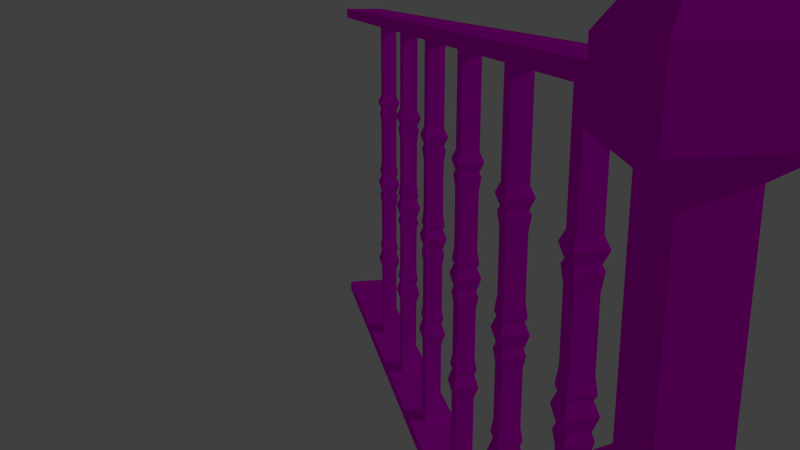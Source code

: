 # Source: tw-gel_nder_-1Strebe.blend  (saved by Blender 2.75.0; exported with 4.5.12 LTS)
import bpy
from mathutils import Matrix  # noqa: F401  (used for matrix-valued properties, if any)

bpy.ops.wm.read_factory_settings(use_empty=True)
scene = bpy.context.scene
scene.name = 'Scene'

# ---- collections
col_collection_1 = bpy.data.collections.new('Collection 1'); scene.collection.children.link(col_collection_1)

# ---- images (referenced by path relative to the original .blend; pixels are not part of the script)
import os
ASSET_DIR = os.environ.get("B2B_ASSET_DIR", "")  # directory of the original .blend (textures are referenced by path, not embedded)
HERE = os.path.dirname(os.path.abspath(__file__))  # packed textures are extracted next to this script under _unpacked/

def load_image(name, relpath, width, height, colorspace="sRGB"):
    """Load a texture the original file referenced (path relative to the .blend, or extracted next to this script)."""
    p = next((c for c in (os.path.join(HERE, relpath), os.path.join(ASSET_DIR, relpath)) if relpath and os.path.exists(c)), "")
    if p:
        img = bpy.data.images.load(p, check_existing=True)
        img.name = name
    else:  # same state as the original file: an image datablock whose file is absent (Cycles renders it pink)
        img = bpy.data.images.new(name, width, height)
        img.source = "FILE"
        img.filepath = "//" + (relpath or name)
    img.colorspace_settings.name = colorspace
    return img
img_woodfine0023_s_jpg = load_image('WoodFine0023_S.jpg', 'WoodFine0023_S.jpg', 1024, 1024, 'sRGB')
img_woodfine0023_s_normal_jpg = load_image('WoodFine0023_S_normal.jpg', 'WoodFine0023_S_normal.jpg', 1024, 1024, 'sRGB')

# ---- materials (node trees are filled in below, after node groups)
mat_material_001 = bpy.data.materials.new('Material.001')
mat_material_001.alpha_threshold = 0.0
mat_material_001.roughness = 0.5

# ---- material node trees
mat_material_001.use_nodes = True; mat_material_001.node_tree.nodes.clear()
_N = mat_material_001.node_tree.nodes; _L = mat_material_001.node_tree.links
n0 = _N.new('ShaderNodeTexImage'); n0.name = 'Image Texture'; n0.location = (-640, 673)
n0.width = 320
n0.image = img_woodfine0023_s_jpg
n1 = _N.new('ShaderNodeTexImage'); n1.name = 'Image Texture.001'; n1.location = (-908, 148)
n1.width = 320
n1.image = img_woodfine0023_s_normal_jpg
n2 = _N.new('ShaderNodeBump'); n2.name = 'Bump'; n2.location = (-200, 72)
n2.inputs[0].default_value = 0.5182
n2.inputs[1].default_value = 0.2
n2.inputs[2].default_value = 1.0
n3 = _N.new('ShaderNodeBsdfDiffuse'); n3.name = 'Diffuse BSDF'; n3.location = (10, 300)
n4 = _N.new('ShaderNodeOutputMaterial'); n4.name = 'Material Output'; n4.location = (300, 300)
n5 = _N.new('ShaderNodeRGBCurve'); n5.name = 'RGB Curves'; n5.location = (-531, 348)
n5.width = 296
_c = n5.mapping.curves[3]
while len(_c.points) > 2: _c.points.remove(_c.points[-1])
_c.points[0].location = (0.0, 0.0); _c.points[0].handle_type = 'AUTO'
_c.points[1].location = (0.23273, 0.44375); _c.points[1].handle_type = 'AUTO'
_p = _c.points.new(0.50182, 0.15625); _p.handle_type = 'AUTO'
_p = _c.points.new(0.75455, 0.50625); _p.handle_type = 'AUTO'
_p = _c.points.new(1.0, 0.8875); _p.handle_type = 'AUTO'
n5.mapping.update()
n6 = _N.new('ShaderNodeMixShader'); n6.name = 'Mix Shader'; n6.location = (142, 469)
n6.inputs[0].default_value = 1.0
n7 = _N.new('ShaderNodeBsdfAnisotropic'); n7.name = 'Glossy BSDF'; n7.location = (-81, 632)
n7.distribution = 'GGX'
n8 = _N.new('ShaderNodeMath'); n8.name = 'Math'; n8.location = (0, 0)
n8.operation = 'POWER'
_L.new(n0.outputs[0], n3.inputs[0])
_L.new(n1.outputs[0], n5.inputs[1])
_L.new(n5.outputs[0], n2.inputs[3])
_L.new(n5.outputs[0], n3.inputs[1])
_L.new(n2.outputs[0], n3.inputs[2])
_L.new(n6.outputs[0], n4.inputs[0])
_L.new(n3.outputs[0], n6.inputs[2])
_L.new(n7.outputs[0], n6.inputs[1])
_L.new(n0.outputs[0], n7.inputs[0])
_L.new(n5.outputs[0], n8.inputs[0])
_L.new(n8.outputs[0], n7.inputs[1])
n4.is_active_output = True

# ---- world
world_world = bpy.data.worlds.new('World'); scene.world = world_world
world_world.color = (0.05088, 0.05088, 0.05088)
world_world.use_sun_shadow = False
world_world.sun_shadow_jitter_overblur = 0.0
world_world.cycles.sampling_method = 'MANUAL'
world_world.cycles.sample_map_resolution = 256

# ---- cameras
cam_camera = bpy.data.cameras.new('Camera')
cam_camera.clip_end = 100.0
cam_camera.lens = 35.0
cam_camera.sensor_width = 32.0
cam_camera.sensor_height = 18.0
cam_camera.ortho_scale = 7.314
cam_camera.dof.focus_distance = 0.0

# ---- lights
light_lamp = bpy.data.lights.new('Lamp', 'POINT')
light_lamp.transmission_factor = 0.0
light_lamp.cutoff_distance = 30.0
light_lamp.energy = 100.0
light_lamp.shadow_buffer_clip_start = 1.001
light_lamp.shadow_soft_size = 0.1
light_lamp.shadow_maximum_resolution = 0.006
light_lamp.use_absolute_resolution = True
light_lamp.cycles.use_multiple_importance_sampling = False

# ---- meshes
me_cube = bpy.data.meshes.new('Cube')
me_cube.from_pydata([(1.0, 1.0, -1.0), (1.0, -1.0, -1.0), (-1.0, -1.0, -1.0), (-1.0, 1.0, -1.0), (1.0, 1.0, 1.0), (1.0, -1.0, 1.0), (-1.0, -1.0, 1.0), (-1.0, 1.0, 1.0), (0.5356, 0.5356, 0.7614), (0.5356, -0.5356, 0.7614), (-0.5356, -0.5356, 0.7614), (-0.5356, 0.5356, 0.7614), (0.5356, 0.5356, -0.08261), (0.5356, -0.5356, -0.08261), (-0.5356, -0.5356, -0.08261), (-0.5356, 0.5356, -0.08261), (1.0, 1.0, -0.1683), (1.0, -1.0, -0.1683), (-1.0, -1.0, -0.1683), (-1.0, 1.0, -0.1683), (1.0, 1.0, 0.8247), (1.0, -1.0, 0.8247), (-1.0, -1.0, 0.8247), (-1.0, 1.0, 0.8247), (0.5356, 0.5356, 0.1173), (0.5356, -0.5356, 0.1173), (-0.5356, -0.5356, 0.1173), (-0.5356, 0.5356, 0.1173), (0.5356, 0.5356, 0.2092), (0.5356, -0.5356, 0.2092), (-0.5356, -0.5356, 0.2092), (-0.5356, 0.5356, 0.2092), (0.7136, 0.7136, 0.1428), (0.7136, 0.7136, 0.1836), (0.7136, -0.7136, 0.1428), (0.7136, -0.7136, 0.1836), (-0.7136, -0.7136, 0.1428), (-0.7136, -0.7136, 0.1836), (-0.7136, 0.7136, 0.1428), (-0.7136, 0.7136, 0.1836), (-0.6557, 0.9659, -0.7911), (-0.6557, 0.9659, -0.7416), (-0.6557, 25.7, -0.7911), (-0.6557, 25.7, -0.7416), (0.6557, 0.9659, -0.7911), (0.6557, 0.9659, -0.7416), (0.6557, 25.7, -0.7911), (0.6557, 25.7, -0.7416), (-0.645, 0.9659, 0.8872), (-0.645, 0.9659, 0.9367), (-0.645, 25.7, 0.8872), (-0.645, 25.7, 0.9367), (0.645, 0.9659, 0.8872), (0.645, 0.9659, 0.9367), (0.645, 25.7, 0.8872), (0.645, 25.7, 0.9367), (-0.2221, 2.861, 0.9152), (-0.2221, 2.861, -0.7562), (-0.2221, 3.305, 0.9152), (-0.2221, 3.305, -0.7562), (0.2221, 2.861, 0.9152), (0.2221, 2.861, -0.7562), (0.2221, 3.305, 0.9152), (0.2221, 3.305, -0.7562), (-0.3116, 2.771, 0.4974), (-0.3116, 2.771, 0.07951), (-0.3116, 2.771, -0.3384), (-0.3116, 3.395, -0.3384), (-0.3116, 3.395, 0.07951), (-0.3116, 3.395, 0.4974), (0.3116, 3.395, -0.3384), (0.3116, 3.395, 0.07951), (0.3116, 3.395, 0.4974), (0.3116, 2.771, -0.3384), (0.3116, 2.771, 0.07951), (0.3116, 2.771, 0.4974), (-0.2221, 2.861, 0.03199), (-0.2221, 2.861, -0.2908), (-0.2221, 3.305, -0.2908), (-0.2221, 3.305, 0.03199), (0.2221, 3.305, -0.2908), (0.2221, 3.305, 0.03199), (0.2221, 2.861, -0.2908), (0.2221, 2.861, 0.03199), (-0.2221, 2.861, 0.4588), (-0.2221, 2.861, 0.118), (-0.2221, 3.305, 0.118), (-0.2221, 3.305, 0.4588), (0.2221, 3.305, 0.118), (0.2221, 3.305, 0.4588), (0.2221, 2.861, 0.118), (0.2221, 2.861, 0.4588), (-0.2221, 3.305, 0.5312), (0.2221, 3.305, 0.5312), (0.2221, 2.861, 0.5312), (-0.2221, 2.861, 0.5312), (-0.2221, 2.861, -0.3841), (-0.2221, 3.305, -0.3841), (0.2221, 3.305, -0.3841), (0.2221, 2.861, -0.3841), (-0.2661, 2.817, 0.4453), (-0.2661, 2.817, 0.1316), (-0.2661, 3.349, 0.1316), (-0.2661, 3.349, 0.4453), (0.2661, 3.349, 0.1316), (0.2661, 3.349, 0.4453), (0.2661, 2.817, 0.1316), (0.2661, 2.817, 0.4453), (-0.2221, 2.861, 0.3926), (-0.2221, 2.861, 0.1843), (-0.2221, 3.305, 0.1843), (-0.2221, 3.305, 0.3926), (0.2221, 3.305, 0.1843), (0.2221, 3.305, 0.3926), (0.2221, 2.861, 0.1843), (0.2221, 2.861, 0.3926), (-0.2661, 2.817, 0.01106), (-0.2661, 2.817, -0.2699), (-0.2661, 3.349, -0.2699), (-0.2661, 3.349, 0.01106), (0.2661, 3.349, -0.2699), (0.2661, 3.349, 0.01106), (0.2661, 2.817, -0.2699), (0.2661, 2.817, 0.01106), (-0.2221, 2.861, -0.03008), (-0.2221, 2.861, -0.2288), (-0.2221, 3.305, -0.2288), (-0.2221, 3.305, -0.03008), (0.2221, 3.305, -0.2288), (0.2221, 3.305, -0.03008), (0.2221, 2.861, -0.2288), (0.2221, 2.861, -0.03008), (-0.2221, 6.271, 0.9152), (-0.2221, 6.271, -0.7562), (-0.2221, 6.715, 0.9152), (-0.2221, 6.715, -0.7562), (0.2221, 6.271, 0.9152), (0.2221, 6.271, -0.7562), (0.2221, 6.715, 0.9152), (0.2221, 6.715, -0.7562), (-0.3116, 6.181, 0.4974), (-0.3116, 6.181, 0.07951), (-0.3116, 6.181, -0.3384), (-0.3116, 6.804, -0.3384), (-0.3116, 6.804, 0.07951), (-0.3116, 6.804, 0.4974), (0.3116, 6.804, -0.3384), (0.3116, 6.804, 0.07951), (0.3116, 6.804, 0.4974), (0.3116, 6.181, -0.3384), (0.3116, 6.181, 0.07951), (0.3116, 6.181, 0.4974), (-0.2221, 6.271, 0.03199), (-0.2221, 6.271, -0.2908), (-0.2221, 6.715, -0.2908), (-0.2221, 6.715, 0.03199), (0.2221, 6.715, -0.2908), (0.2221, 6.715, 0.03199), (0.2221, 6.271, -0.2908), (0.2221, 6.271, 0.03199), (-0.2221, 6.271, 0.4588), (-0.2221, 6.271, 0.118), (-0.2221, 6.715, 0.118), (-0.2221, 6.715, 0.4588), (0.2221, 6.715, 0.118), (0.2221, 6.715, 0.4588), (0.2221, 6.271, 0.118), (0.2221, 6.271, 0.4588), (-0.2221, 6.715, 0.5312), (0.2221, 6.715, 0.5312), (0.2221, 6.271, 0.5312), (-0.2221, 6.271, 0.5312), (-0.2221, 6.271, -0.3841), (-0.2221, 6.715, -0.3841), (0.2221, 6.715, -0.3841), (0.2221, 6.271, -0.3841), (-0.2661, 6.227, 0.4453), (-0.2661, 6.227, 0.1316), (-0.2661, 6.759, 0.1316), (-0.2661, 6.759, 0.4453), (0.2661, 6.759, 0.1316), (0.2661, 6.759, 0.4453), (0.2661, 6.227, 0.1316), (0.2661, 6.227, 0.4453), (-0.2221, 6.271, 0.3926), (-0.2221, 6.271, 0.1843), (-0.2221, 6.715, 0.1843), (-0.2221, 6.715, 0.3926), (0.2221, 6.715, 0.1843), (0.2221, 6.715, 0.3926), (0.2221, 6.271, 0.1843), (0.2221, 6.271, 0.3926), (-0.2661, 6.227, 0.01106), (-0.2661, 6.227, -0.2699), (-0.2661, 6.759, -0.2699), (-0.2661, 6.759, 0.01106), (0.2661, 6.759, -0.2699), (0.2661, 6.759, 0.01106), (0.2661, 6.227, -0.2699), (0.2661, 6.227, 0.01106), (-0.2221, 6.271, -0.03008), (-0.2221, 6.271, -0.2288), (-0.2221, 6.715, -0.2288), (-0.2221, 6.715, -0.03008), (0.2221, 6.715, -0.2288), (0.2221, 6.715, -0.03008), (0.2221, 6.271, -0.2288), (0.2221, 6.271, -0.03008), (-0.2221, 9.731, 0.9152), (-0.2221, 9.731, -0.7562), (-0.2221, 10.18, 0.9152), (-0.2221, 10.18, -0.7562), (0.2221, 9.731, 0.9152), (0.2221, 9.731, -0.7562), (0.2221, 10.18, 0.9152), (0.2221, 10.18, -0.7562), (-0.3116, 9.642, 0.4974), (-0.3116, 9.642, 0.07951), (-0.3116, 9.642, -0.3384), (-0.3116, 10.26, -0.3384), (-0.3116, 10.26, 0.07951), (-0.3116, 10.26, 0.4974), (0.3116, 10.26, -0.3384), (0.3116, 10.26, 0.07951), (0.3116, 10.26, 0.4974), (0.3116, 9.642, -0.3384), (0.3116, 9.642, 0.07951), (0.3116, 9.642, 0.4974), (-0.2221, 9.731, 0.03199), (-0.2221, 9.731, -0.2908), (-0.2221, 10.18, -0.2908), (-0.2221, 10.18, 0.03199), (0.2221, 10.18, -0.2908), (0.2221, 10.18, 0.03199), (0.2221, 9.731, -0.2908), (0.2221, 9.731, 0.03199), (-0.2221, 9.731, 0.4588), (-0.2221, 9.731, 0.118), (-0.2221, 10.18, 0.118), (-0.2221, 10.18, 0.4588), (0.2221, 10.18, 0.118), (0.2221, 10.18, 0.4588), (0.2221, 9.731, 0.118), (0.2221, 9.731, 0.4588), (-0.2221, 10.18, 0.5312), (0.2221, 10.18, 0.5312), (0.2221, 9.731, 0.5312), (-0.2221, 9.731, 0.5312), (-0.2221, 9.731, -0.3841), (-0.2221, 10.18, -0.3841), (0.2221, 10.18, -0.3841), (0.2221, 9.731, -0.3841), (-0.2661, 9.687, 0.4453), (-0.2661, 9.687, 0.1316), (-0.2661, 10.22, 0.1316), (-0.2661, 10.22, 0.4453), (0.2661, 10.22, 0.1316), (0.2661, 10.22, 0.4453), (0.2661, 9.687, 0.1316), (0.2661, 9.687, 0.4453), (-0.2221, 9.731, 0.3926), (-0.2221, 9.731, 0.1843), (-0.2221, 10.18, 0.1843), (-0.2221, 10.18, 0.3926), (0.2221, 10.18, 0.1843), (0.2221, 10.18, 0.3926), (0.2221, 9.731, 0.1843), (0.2221, 9.731, 0.3926), (-0.2661, 9.687, 0.01106), (-0.2661, 9.687, -0.2699), (-0.2661, 10.22, -0.2699), (-0.2661, 10.22, 0.01106), (0.2661, 10.22, -0.2699), (0.2661, 10.22, 0.01106), (0.2661, 9.687, -0.2699), (0.2661, 9.687, 0.01106), (-0.2221, 9.731, -0.03008), (-0.2221, 9.731, -0.2288), (-0.2221, 10.18, -0.2288), (-0.2221, 10.18, -0.03008), (0.2221, 10.18, -0.2288), (0.2221, 10.18, -0.03008), (0.2221, 9.731, -0.2288), (0.2221, 9.731, -0.03008), (0.2221, 13.58, -0.7562), (0.2221, 13.58, 0.9152), (0.2221, 13.13, -0.7562), (0.2221, 13.13, 0.9152), (-0.2221, 13.58, -0.7562), (-0.2221, 13.58, 0.9152), (-0.2221, 13.13, -0.7562), (-0.2221, 13.13, 0.9152), (-0.3116, 13.04, 0.4974), (-0.3116, 13.04, 0.07951), (-0.3116, 13.04, -0.3384), (-0.3116, 13.66, -0.3384), (-0.3116, 13.66, 0.07951), (-0.3116, 13.66, 0.4974), (0.3116, 13.66, -0.3384), (0.3116, 13.66, 0.07951), (0.3116, 13.66, 0.4974), (0.3116, 13.04, -0.3384), (0.3116, 13.04, 0.07951), (0.3116, 13.04, 0.4974), (-0.2221, 13.13, 0.03199), (-0.2221, 13.13, -0.2908), (-0.2221, 13.58, -0.2908), (-0.2221, 13.58, 0.03199), (0.2221, 13.58, -0.2908), (0.2221, 13.58, 0.03199), (0.2221, 13.13, -0.2908), (0.2221, 13.13, 0.03199), (-0.2221, 13.13, 0.4588), (-0.2221, 13.13, 0.118), (-0.2221, 13.58, 0.118), (-0.2221, 13.58, 0.4588), (0.2221, 13.58, 0.118), (0.2221, 13.58, 0.4588), (0.2221, 13.13, 0.118), (0.2221, 13.13, 0.4588), (-0.2221, 13.58, 0.5312), (0.2221, 13.58, 0.5312), (0.2221, 13.13, 0.5312), (-0.2221, 13.13, 0.5312), (-0.2221, 13.13, -0.3841), (-0.2221, 13.58, -0.3841), (0.2221, 13.58, -0.3841), (0.2221, 13.13, -0.3841), (-0.2661, 13.09, 0.4453), (-0.2661, 13.09, 0.1316), (-0.2661, 13.62, 0.1316), (-0.2661, 13.62, 0.4453), (0.2661, 13.62, 0.1316), (0.2661, 13.62, 0.4453), (0.2661, 13.09, 0.1316), (0.2661, 13.09, 0.4453), (-0.2221, 13.13, 0.3926), (-0.2221, 13.13, 0.1843), (-0.2221, 13.58, 0.1843), (-0.2221, 13.58, 0.3926), (0.2221, 13.58, 0.1843), (0.2221, 13.58, 0.3926), (0.2221, 13.13, 0.1843), (0.2221, 13.13, 0.3926), (-0.2661, 13.09, 0.01106), (-0.2661, 13.09, -0.2699), (-0.2661, 13.62, -0.2699), (-0.2661, 13.62, 0.01106), (0.2661, 13.62, -0.2699), (0.2661, 13.62, 0.01106), (0.2661, 13.09, -0.2699), (0.2661, 13.09, 0.01106), (-0.2221, 13.13, -0.03008), (-0.2221, 13.13, -0.2288), (-0.2221, 13.58, -0.2288), (-0.2221, 13.58, -0.03008), (0.2221, 13.58, -0.2288), (0.2221, 13.58, -0.03008), (0.2221, 13.13, -0.2288), (0.2221, 13.13, -0.03008), (0.2221, 16.98, -0.7562), (0.2221, 16.98, 0.9152), (0.2221, 16.53, -0.7562), (0.2221, 16.53, 0.9152), (-0.2221, 16.98, -0.7562), (-0.2221, 16.98, 0.9152), (-0.2221, 16.53, -0.7562), (-0.2221, 16.53, 0.9152), (-0.3116, 16.44, 0.4974), (-0.3116, 16.44, 0.07951), (-0.3116, 16.44, -0.3384), (-0.3116, 17.06, -0.3384), (-0.3116, 17.06, 0.07951), (-0.3116, 17.06, 0.4974), (0.3116, 17.06, -0.3384), (0.3116, 17.06, 0.07951), (0.3116, 17.06, 0.4974), (0.3116, 16.44, -0.3384), (0.3116, 16.44, 0.07951), (0.3116, 16.44, 0.4974), (-0.2221, 16.53, 0.03199), (-0.2221, 16.53, -0.2908), (-0.2221, 16.98, -0.2908), (-0.2221, 16.98, 0.03199), (0.2221, 16.98, -0.2908), (0.2221, 16.98, 0.03199), (0.2221, 16.53, -0.2908), (0.2221, 16.53, 0.03199), (-0.2221, 16.53, 0.4588), (-0.2221, 16.53, 0.118), (-0.2221, 16.98, 0.118), (-0.2221, 16.98, 0.4588), (0.2221, 16.98, 0.118), (0.2221, 16.98, 0.4588), (0.2221, 16.53, 0.118), (0.2221, 16.53, 0.4588), (-0.2221, 16.98, 0.5312), (0.2221, 16.98, 0.5312), (0.2221, 16.53, 0.5312), (-0.2221, 16.53, 0.5312), (-0.2221, 16.53, -0.3841), (-0.2221, 16.98, -0.3841), (0.2221, 16.98, -0.3841), (0.2221, 16.53, -0.3841), (-0.2661, 16.49, 0.4453), (-0.2661, 16.49, 0.1316), (-0.2661, 17.02, 0.1316), (-0.2661, 17.02, 0.4453), (0.2661, 17.02, 0.1316), (0.2661, 17.02, 0.4453), (0.2661, 16.49, 0.1316), (0.2661, 16.49, 0.4453), (-0.2221, 16.53, 0.3926), (-0.2221, 16.53, 0.1843), (-0.2221, 16.98, 0.1843), (-0.2221, 16.98, 0.3926), (0.2221, 16.98, 0.1843), (0.2221, 16.98, 0.3926), (0.2221, 16.53, 0.1843), (0.2221, 16.53, 0.3926), (-0.2661, 16.49, 0.01106), (-0.2661, 16.49, -0.2699), (-0.2661, 17.02, -0.2699), (-0.2661, 17.02, 0.01106), (0.2661, 17.02, -0.2699), (0.2661, 17.02, 0.01106), (0.2661, 16.49, -0.2699), (0.2661, 16.49, 0.01106), (-0.2221, 16.53, -0.03008), (-0.2221, 16.53, -0.2288), (-0.2221, 16.98, -0.2288), (-0.2221, 16.98, -0.03008), (0.2221, 16.98, -0.2288), (0.2221, 16.98, -0.03008), (0.2221, 16.53, -0.2288), (0.2221, 16.53, -0.03008), (0.2221, 20.37, -0.7562), (0.2221, 20.37, 0.9152), (0.2221, 19.93, -0.7562), (0.2221, 19.93, 0.9152), (-0.2221, 20.37, -0.7562), (-0.2221, 20.37, 0.9152), (-0.2221, 19.93, -0.7562), (-0.2221, 19.93, 0.9152), (-0.3116, 19.84, 0.4974), (-0.3116, 19.84, 0.07951), (-0.3116, 19.84, -0.3384), (-0.3116, 20.46, -0.3384), (-0.3116, 20.46, 0.07951), (-0.3116, 20.46, 0.4974), (0.3116, 20.46, -0.3384), (0.3116, 20.46, 0.07951), (0.3116, 20.46, 0.4974), (0.3116, 19.84, -0.3384), (0.3116, 19.84, 0.07951), (0.3116, 19.84, 0.4974), (-0.2221, 19.93, 0.03199), (-0.2221, 19.93, -0.2908), (-0.2221, 20.37, -0.2908), (-0.2221, 20.37, 0.03199), (0.2221, 20.37, -0.2908), (0.2221, 20.37, 0.03199), (0.2221, 19.93, -0.2908), (0.2221, 19.93, 0.03199), (-0.2221, 19.93, 0.4588), (-0.2221, 19.93, 0.118), (-0.2221, 20.37, 0.118), (-0.2221, 20.37, 0.4588), (0.2221, 20.37, 0.118), (0.2221, 20.37, 0.4588), (0.2221, 19.93, 0.118), (0.2221, 19.93, 0.4588), (-0.2221, 20.37, 0.5312), (0.2221, 20.37, 0.5312), (0.2221, 19.93, 0.5312), (-0.2221, 19.93, 0.5312), (-0.2221, 19.93, -0.3841), (-0.2221, 20.37, -0.3841), (0.2221, 20.37, -0.3841), (0.2221, 19.93, -0.3841), (-0.2661, 19.88, 0.4453), (-0.2661, 19.88, 0.1316), (-0.2661, 20.41, 0.1316), (-0.2661, 20.41, 0.4453), (0.2661, 20.41, 0.1316), (0.2661, 20.41, 0.4453), (0.2661, 19.88, 0.1316), (0.2661, 19.88, 0.4453), (-0.2221, 19.93, 0.3926), (-0.2221, 19.93, 0.1843), (-0.2221, 20.37, 0.1843), (-0.2221, 20.37, 0.3926), (0.2221, 20.37, 0.1843), (0.2221, 20.37, 0.3926), (0.2221, 19.93, 0.1843), (0.2221, 19.93, 0.3926), (-0.2661, 19.88, 0.01106), (-0.2661, 19.88, -0.2699), (-0.2661, 20.41, -0.2699), (-0.2661, 20.41, 0.01106), (0.2661, 20.41, -0.2699), (0.2661, 20.41, 0.01106), (0.2661, 19.88, -0.2699), (0.2661, 19.88, 0.01106), (-0.2221, 19.93, -0.03008), (-0.2221, 19.93, -0.2288), (-0.2221, 20.37, -0.2288), (-0.2221, 20.37, -0.03008), (0.2221, 20.37, -0.2288), (0.2221, 20.37, -0.03008), (0.2221, 19.93, -0.2288), (0.2221, 19.93, -0.03008), (0.6911, 0.6911, 1.073), (0.6911, -0.6911, 1.073), (-0.6911, 0.6911, 1.073), (-0.6911, -0.6911, 1.073)], [], [(0, 1, 2, 3), (6, 5, 513, 515), (20, 4, 5, 21), (21, 5, 6, 22), (22, 6, 7, 23), (16, 0, 3, 19), (20, 8, 11, 23), (30, 10, 11, 31), (29, 9, 10, 30), (28, 8, 9, 29), (16, 12, 13, 17), (17, 13, 14, 18), (18, 14, 15, 19), (24, 12, 15, 27), (2, 18, 19, 3), (1, 17, 18, 2), (0, 16, 17, 1), (12, 16, 19, 15), (4, 20, 23, 7), (10, 22, 23, 11), (9, 21, 22, 10), (8, 20, 21, 9), (32, 24, 27, 38), (12, 24, 25, 13), (13, 25, 26, 14), (14, 26, 27, 15), (8, 28, 31, 11), (33, 28, 29, 35), (35, 29, 30, 37), (37, 30, 31, 39), (26, 36, 38, 27), (36, 37, 39, 38), (25, 34, 36, 26), (34, 35, 37, 36), (24, 32, 34, 25), (32, 33, 35, 34), (28, 33, 39, 31), (33, 32, 38, 39), (41, 43, 42, 40), (43, 47, 46, 42), (47, 45, 44, 46), (45, 41, 40, 44), (40, 42, 46, 44), (45, 47, 43, 41), (49, 51, 50, 48), (51, 55, 54, 50), (55, 53, 52, 54), (53, 49, 48, 52), (48, 50, 54, 52), (53, 55, 51, 49), (95, 92, 58, 56), (92, 93, 62, 58), (93, 94, 60, 62), (94, 95, 56, 60), (56, 58, 62, 60), (61, 63, 59, 57), (99, 96, 66, 73), (83, 76, 65, 74), (91, 84, 64, 75), (98, 99, 73, 70), (81, 83, 74, 71), (89, 91, 75, 72), (97, 98, 70, 67), (79, 81, 71, 68), (87, 89, 72, 69), (96, 97, 67, 66), (76, 79, 68, 65), (84, 87, 69, 64), (66, 67, 78, 77), (116, 119, 79, 76), (67, 70, 80, 78), (119, 121, 81, 79), (70, 73, 82, 80), (121, 123, 83, 81), (73, 66, 77, 82), (123, 116, 76, 83), (65, 68, 86, 85), (100, 103, 87, 84), (68, 71, 88, 86), (103, 105, 89, 87), (71, 74, 90, 88), (105, 107, 91, 89), (74, 65, 85, 90), (107, 100, 84, 91), (75, 64, 95, 94), (72, 75, 94, 93), (69, 72, 93, 92), (64, 69, 92, 95), (57, 59, 97, 96), (59, 63, 98, 97), (63, 61, 99, 98), (61, 57, 96, 99), (90, 85, 101, 106), (115, 108, 100, 107), (88, 90, 106, 104), (113, 115, 107, 105), (86, 88, 104, 102), (111, 113, 105, 103), (85, 86, 102, 101), (108, 111, 103, 100), (101, 102, 110, 109), (109, 110, 111, 108), (102, 104, 112, 110), (110, 112, 113, 111), (104, 106, 114, 112), (112, 114, 115, 113), (106, 101, 109, 114), (114, 109, 108, 115), (82, 77, 117, 122), (131, 124, 116, 123), (80, 82, 122, 120), (129, 131, 123, 121), (78, 80, 120, 118), (127, 129, 121, 119), (77, 78, 118, 117), (124, 127, 119, 116), (117, 118, 126, 125), (125, 126, 127, 124), (118, 120, 128, 126), (126, 128, 129, 127), (120, 122, 130, 128), (128, 130, 131, 129), (122, 117, 125, 130), (130, 125, 124, 131), (171, 168, 134, 132), (168, 169, 138, 134), (169, 170, 136, 138), (170, 171, 132, 136), (132, 134, 138, 136), (137, 139, 135, 133), (175, 172, 142, 149), (159, 152, 141, 150), (167, 160, 140, 151), (174, 175, 149, 146), (157, 159, 150, 147), (165, 167, 151, 148), (173, 174, 146, 143), (155, 157, 147, 144), (163, 165, 148, 145), (172, 173, 143, 142), (152, 155, 144, 141), (160, 163, 145, 140), (142, 143, 154, 153), (192, 195, 155, 152), (143, 146, 156, 154), (195, 197, 157, 155), (146, 149, 158, 156), (197, 199, 159, 157), (149, 142, 153, 158), (199, 192, 152, 159), (141, 144, 162, 161), (176, 179, 163, 160), (144, 147, 164, 162), (179, 181, 165, 163), (147, 150, 166, 164), (181, 183, 167, 165), (150, 141, 161, 166), (183, 176, 160, 167), (151, 140, 171, 170), (148, 151, 170, 169), (145, 148, 169, 168), (140, 145, 168, 171), (133, 135, 173, 172), (135, 139, 174, 173), (139, 137, 175, 174), (137, 133, 172, 175), (166, 161, 177, 182), (191, 184, 176, 183), (164, 166, 182, 180), (189, 191, 183, 181), (162, 164, 180, 178), (187, 189, 181, 179), (161, 162, 178, 177), (184, 187, 179, 176), (177, 178, 186, 185), (185, 186, 187, 184), (178, 180, 188, 186), (186, 188, 189, 187), (180, 182, 190, 188), (188, 190, 191, 189), (182, 177, 185, 190), (190, 185, 184, 191), (158, 153, 193, 198), (207, 200, 192, 199), (156, 158, 198, 196), (205, 207, 199, 197), (154, 156, 196, 194), (203, 205, 197, 195), (153, 154, 194, 193), (200, 203, 195, 192), (193, 194, 202, 201), (201, 202, 203, 200), (194, 196, 204, 202), (202, 204, 205, 203), (196, 198, 206, 204), (204, 206, 207, 205), (198, 193, 201, 206), (206, 201, 200, 207), (247, 244, 210, 208), (244, 245, 214, 210), (245, 246, 212, 214), (246, 247, 208, 212), (208, 210, 214, 212), (213, 215, 211, 209), (251, 248, 218, 225), (235, 228, 217, 226), (243, 236, 216, 227), (250, 251, 225, 222), (233, 235, 226, 223), (241, 243, 227, 224), (249, 250, 222, 219), (231, 233, 223, 220), (239, 241, 224, 221), (248, 249, 219, 218), (228, 231, 220, 217), (236, 239, 221, 216), (218, 219, 230, 229), (268, 271, 231, 228), (219, 222, 232, 230), (271, 273, 233, 231), (222, 225, 234, 232), (273, 275, 235, 233), (225, 218, 229, 234), (275, 268, 228, 235), (217, 220, 238, 237), (252, 255, 239, 236), (220, 223, 240, 238), (255, 257, 241, 239), (223, 226, 242, 240), (257, 259, 243, 241), (226, 217, 237, 242), (259, 252, 236, 243), (227, 216, 247, 246), (224, 227, 246, 245), (221, 224, 245, 244), (216, 221, 244, 247), (209, 211, 249, 248), (211, 215, 250, 249), (215, 213, 251, 250), (213, 209, 248, 251), (242, 237, 253, 258), (267, 260, 252, 259), (240, 242, 258, 256), (265, 267, 259, 257), (238, 240, 256, 254), (263, 265, 257, 255), (237, 238, 254, 253), (260, 263, 255, 252), (253, 254, 262, 261), (261, 262, 263, 260), (254, 256, 264, 262), (262, 264, 265, 263), (256, 258, 266, 264), (264, 266, 267, 265), (258, 253, 261, 266), (266, 261, 260, 267), (234, 229, 269, 274), (283, 276, 268, 275), (232, 234, 274, 272), (281, 283, 275, 273), (230, 232, 272, 270), (279, 281, 273, 271), (229, 230, 270, 269), (276, 279, 271, 268), (269, 270, 278, 277), (277, 278, 279, 276), (270, 272, 280, 278), (278, 280, 281, 279), (272, 274, 282, 280), (280, 282, 283, 281), (274, 269, 277, 282), (282, 277, 276, 283), (291, 289, 285, 287), (320, 321, 285, 289), (323, 320, 289, 291), (286, 284, 288, 290), (322, 323, 291, 287), (321, 322, 287, 285), (327, 324, 294, 301), (311, 304, 293, 302), (319, 312, 292, 303), (326, 327, 301, 298), (309, 311, 302, 299), (317, 319, 303, 300), (325, 326, 298, 295), (307, 309, 299, 296), (315, 317, 300, 297), (324, 325, 295, 294), (304, 307, 296, 293), (312, 315, 297, 292), (294, 295, 306, 305), (344, 347, 307, 304), (295, 298, 308, 306), (347, 349, 309, 307), (298, 301, 310, 308), (349, 351, 311, 309), (301, 294, 305, 310), (351, 344, 304, 311), (293, 296, 314, 313), (328, 331, 315, 312), (296, 299, 316, 314), (331, 333, 317, 315), (299, 302, 318, 316), (333, 335, 319, 317), (302, 293, 313, 318), (335, 328, 312, 319), (303, 292, 323, 322), (300, 303, 322, 321), (297, 300, 321, 320), (292, 297, 320, 323), (290, 288, 325, 324), (288, 284, 326, 325), (284, 286, 327, 326), (286, 290, 324, 327), (318, 313, 329, 334), (343, 336, 328, 335), (316, 318, 334, 332), (341, 343, 335, 333), (314, 316, 332, 330), (339, 341, 333, 331), (313, 314, 330, 329), (336, 339, 331, 328), (329, 330, 338, 337), (337, 338, 339, 336), (330, 332, 340, 338), (338, 340, 341, 339), (332, 334, 342, 340), (340, 342, 343, 341), (334, 329, 337, 342), (342, 337, 336, 343), (310, 305, 345, 350), (359, 352, 344, 351), (308, 310, 350, 348), (357, 359, 351, 349), (306, 308, 348, 346), (355, 357, 349, 347), (305, 306, 346, 345), (352, 355, 347, 344), (345, 346, 354, 353), (353, 354, 355, 352), (346, 348, 356, 354), (354, 356, 357, 355), (348, 350, 358, 356), (356, 358, 359, 357), (350, 345, 353, 358), (358, 353, 352, 359), (367, 365, 361, 363), (396, 397, 361, 365), (399, 396, 365, 367), (362, 360, 364, 366), (398, 399, 367, 363), (397, 398, 363, 361), (403, 400, 370, 377), (387, 380, 369, 378), (395, 388, 368, 379), (402, 403, 377, 374), (385, 387, 378, 375), (393, 395, 379, 376), (401, 402, 374, 371), (383, 385, 375, 372), (391, 393, 376, 373), (400, 401, 371, 370), (380, 383, 372, 369), (388, 391, 373, 368), (370, 371, 382, 381), (420, 423, 383, 380), (371, 374, 384, 382), (423, 425, 385, 383), (374, 377, 386, 384), (425, 427, 387, 385), (377, 370, 381, 386), (427, 420, 380, 387), (369, 372, 390, 389), (404, 407, 391, 388), (372, 375, 392, 390), (407, 409, 393, 391), (375, 378, 394, 392), (409, 411, 395, 393), (378, 369, 389, 394), (411, 404, 388, 395), (379, 368, 399, 398), (376, 379, 398, 397), (373, 376, 397, 396), (368, 373, 396, 399), (366, 364, 401, 400), (364, 360, 402, 401), (360, 362, 403, 402), (362, 366, 400, 403), (394, 389, 405, 410), (419, 412, 404, 411), (392, 394, 410, 408), (417, 419, 411, 409), (390, 392, 408, 406), (415, 417, 409, 407), (389, 390, 406, 405), (412, 415, 407, 404), (405, 406, 414, 413), (413, 414, 415, 412), (406, 408, 416, 414), (414, 416, 417, 415), (408, 410, 418, 416), (416, 418, 419, 417), (410, 405, 413, 418), (418, 413, 412, 419), (386, 381, 421, 426), (435, 428, 420, 427), (384, 386, 426, 424), (433, 435, 427, 425), (382, 384, 424, 422), (431, 433, 425, 423), (381, 382, 422, 421), (428, 431, 423, 420), (421, 422, 430, 429), (429, 430, 431, 428), (422, 424, 432, 430), (430, 432, 433, 431), (424, 426, 434, 432), (432, 434, 435, 433), (426, 421, 429, 434), (434, 429, 428, 435), (443, 441, 437, 439), (472, 473, 437, 441), (475, 472, 441, 443), (438, 436, 440, 442), (474, 475, 443, 439), (473, 474, 439, 437), (479, 476, 446, 453), (463, 456, 445, 454), (471, 464, 444, 455), (478, 479, 453, 450), (461, 463, 454, 451), (469, 471, 455, 452), (477, 478, 450, 447), (459, 461, 451, 448), (467, 469, 452, 449), (476, 477, 447, 446), (456, 459, 448, 445), (464, 467, 449, 444), (446, 447, 458, 457), (496, 499, 459, 456), (447, 450, 460, 458), (499, 501, 461, 459), (450, 453, 462, 460), (501, 503, 463, 461), (453, 446, 457, 462), (503, 496, 456, 463), (445, 448, 466, 465), (480, 483, 467, 464), (448, 451, 468, 466), (483, 485, 469, 467), (451, 454, 470, 468), (485, 487, 471, 469), (454, 445, 465, 470), (487, 480, 464, 471), (455, 444, 475, 474), (452, 455, 474, 473), (449, 452, 473, 472), (444, 449, 472, 475), (442, 440, 477, 476), (440, 436, 478, 477), (436, 438, 479, 478), (438, 442, 476, 479), (470, 465, 481, 486), (495, 488, 480, 487), (468, 470, 486, 484), (493, 495, 487, 485), (466, 468, 484, 482), (491, 493, 485, 483), (465, 466, 482, 481), (488, 491, 483, 480), (481, 482, 490, 489), (489, 490, 491, 488), (482, 484, 492, 490), (490, 492, 493, 491), (484, 486, 494, 492), (492, 494, 495, 493), (486, 481, 489, 494), (494, 489, 488, 495), (462, 457, 497, 502), (511, 504, 496, 503), (460, 462, 502, 500), (509, 511, 503, 501), (458, 460, 500, 498), (507, 509, 501, 499), (457, 458, 498, 497), (504, 507, 499, 496), (497, 498, 506, 505), (505, 506, 507, 504), (498, 500, 508, 506), (506, 508, 509, 507), (500, 502, 510, 508), (508, 510, 511, 509), (502, 497, 505, 510), (510, 505, 504, 511), (512, 514, 515, 513), (5, 4, 512, 513), (7, 6, 515, 514), (4, 7, 514, 512)])
_uv = me_cube.uv_layers.new(name='UVMap')
_uv.uv.foreach_set('vector', [0.3635, 0.2764, 0.4307, 0.2764, 0.4307, 0.3788, 0.3635, 0.3788, 0.432, 0.2764, 0.432, 0.5834, 0.2291, 0.536, 0.2291, 0.3239, 0.2798, 0.5834, 0.2291, 0.5834, 0.2291, 0.2764, 0.2798, 0.2764, 0.432, 0.5834, 0.3813, 0.5834, 0.3813, 0.2764, 0.432, 0.2764, 0.3306, 0.5834, 0.2798, 0.5834, 0.2798, 0.2764, 0.3306, 0.2764, -2.181, 0.3266, 0.2484, 0.3266, 0.2484, 0.7129, -2.181, 0.7129, 0.2291, 0.2764, 0.432, 0.3477, 0.432, 0.5121, 0.2291, 0.5834, 0.5358, 0.4302, 0.3829, 0.4302, 0.3829, 0.5831, 0.5358, 0.5831, 0.3823, 0.2767, 0.2294, 0.2767, 0.2294, 0.4296, 0.3823, 0.4296, 0.3823, 0.4302, 0.2294, 0.4302, 0.2294, 0.5831, 0.3823, 0.5831, 0.2765, 0.5834, 0.2294, 0.5121, 0.2294, 0.3477, 0.2765, 0.2764, 0.2765, 0.583, 0.2293, 0.5117, 0.2293, 0.3473, 0.2765, 0.276, 0.2768, 0.5835, 0.2297, 0.5122, 0.2297, 0.3478, 0.2768, 0.2765, 0.3813, 0.2764, 0.432, 0.2764, 0.432, 0.5834, 0.3813, 0.5834, 2.678, 0.7129, 0.2484, 0.7129, 0.2484, 0.3266, 2.678, 0.3266, -4.61, 0.3266, -2.181, 0.3266, -2.181, 0.7129, -4.61, 0.7129, 5.107, 0.7129, 2.678, 0.7129, 2.678, 0.3266, 5.107, 0.3266, 0.2291, 0.3477, 0.2762, 0.2764, 0.2762, 0.5834, 0.2291, 0.5121, 0.3813, 0.5834, 0.3306, 0.5834, 0.3306, 0.2764, 0.3813, 0.2764, 0.432, 0.5121, 0.2291, 0.5834, 0.2291, 0.2764, 0.432, 0.3477, 0.432, 0.5121, 0.2291, 0.5834, 0.2291, 0.2764, 0.432, 0.3477, 0.432, 0.5121, 0.2291, 0.5834, 0.2291, 0.2764, 0.432, 0.3477, 0.2291, 0.2764, 0.432, 0.3147, 0.432, 0.5451, 0.2291, 0.5834, 0.2798, 0.5834, 0.2291, 0.5834, 0.2291, 0.2764, 0.2798, 0.2764, 0.2798, 0.2764, 0.3306, 0.2764, 0.3306, 0.5834, 0.2798, 0.5834, 0.3813, 0.5834, 0.3306, 0.5834, 0.3306, 0.2764, 0.3813, 0.2764, 0.5358, 0.2767, 0.3829, 0.2767, 0.3829, 0.4296, 0.5358, 0.4296, 0.432, 0.5834, 0.2291, 0.5451, 0.2291, 0.3147, 0.432, 0.2764, 0.432, 0.5834, 0.2291, 0.5451, 0.2291, 0.3147, 0.432, 0.2764, 0.432, 0.5834, 0.2291, 0.5451, 0.2291, 0.3147, 0.432, 0.2764, 0.432, 0.5451, 0.2291, 0.5834, 0.2291, 0.2764, 0.432, 0.3147, 0.3813, 0.5834, 0.3306, 0.5834, 0.3306, 0.2764, 0.3813, 0.2764, 0.432, 0.5451, 0.2291, 0.5834, 0.2291, 0.2764, 0.432, 0.3147, 0.2798, 0.2764, 0.3306, 0.2764, 0.3306, 0.5834, 0.2798, 0.5834, 0.2291, 0.3147, 0.432, 0.2764, 0.432, 0.5834, 0.2291, 0.5451, 0.2798, 0.5834, 0.2291, 0.5834, 0.2291, 0.2764, 0.2798, 0.2764, 0.2291, 0.3147, 0.432, 0.2764, 0.432, 0.5834, 0.2291, 0.5451, 0.3813, 0.2764, 0.432, 0.2764, 0.432, 0.5834, 0.3813, 0.5834, 1.02, 0.1748, -0.3589, 0.1748, -0.3589, 0.0381, 1.02, 0.03809, 0.3747, 0.3305, 0.3747, 0.345, 0.3739, 0.345, 0.3739, 0.3305, 1.02, 0.3114, -0.3589, 0.3115, -0.3589, 0.1748, 1.02, 0.1748, 0.3731, 0.345, 0.3731, 0.3305, 0.3739, 0.3305, 0.3739, 0.345, 1.02, 0.4395, -0.3589, 0.4395, -0.3589, 0.1864, 1.02, 0.1864, -0.3589, 0.4395, 1.02, 0.4395, 1.02, 0.6926, -0.3589, 0.6926, 1.02, 0.1769, -0.3589, 0.1769, -0.3589, 0.0381, 1.02, 0.03809, 0.3747, 0.345, 0.3747, 0.3594, 0.3739, 0.3594, 0.3739, 0.345, 1.02, 0.3158, -0.3589, 0.3158, -0.3589, 0.177, 1.02, 0.1769, 0.3876, 0.3914, 0.3876, 0.4057, 0.3868, 0.4057, 0.3868, 0.3914, 1.02, 0.4396, -0.3589, 0.4396, -0.3589, 0.1867, 1.02, 0.1867, -0.3589, 0.4396, 1.02, 0.4396, 1.02, 0.6926, -0.3589, 0.6926, 0.4662, 0.8179, 0.4662, 0.897, 0.4214, 0.897, 0.4214, 0.8179, 0.1973, 0.897, 0.1973, 0.8179, 0.2421, 0.8179, 0.2421, 0.897, 0.4214, 0.8179, 0.4214, 0.897, 0.3766, 0.897, 0.3766, 0.8179, 0.5809, 0.2478, 0.5809, 0.1686, 0.6258, 0.1686, 0.6258, 0.2478, -0.02082, 0.834, -0.02082, 0.7549, 0.03102, 0.7549, 0.03102, 0.834, 0.5083, 0.8179, 0.5083, 0.7388, 0.5602, 0.7388, 0.5602, 0.8179, 0.173, 0.3613, 0.173, 0.2829, 0.1835, 0.2671, 0.1835, 0.3771, 0.317, 0.3653, 0.317, 0.2869, 0.3276, 0.2711, 0.3276, 0.3811, 0.2463, 0.8012, 0.2463, 0.7228, 0.2569, 0.707, 0.2569, 0.817, 0.2078, 0.1373, 0.2078, 0.2164, 0.1973, 0.2324, 0.1973, 0.1214, 0.2078, 0.3593, 0.2078, 0.4384, 0.1973, 0.4543, 0.1973, 0.3434, -0.08309, 0.2483, -0.08309, 0.3274, -0.09353, 0.3434, -0.09353, 0.2324, 0.1782, 0.1959, 0.1782, 0.2743, 0.1676, 0.2901, 0.1676, 0.1801, 0.3249, 0.1959, 0.3249, 0.2743, 0.3144, 0.2901, 0.3144, 0.1801, 0.2515, 0.6359, 0.2515, 0.7143, 0.241, 0.73, 0.241, 0.6201, 0.2596, 0.2164, 0.2596, 0.1373, 0.27, 0.1214, 0.27, 0.2324, 0.2596, 0.4384, 0.2596, 0.3593, 0.27, 0.3434, 0.27, 0.4543, -0.03126, 0.3274, -0.03126, 0.2483, -0.02082, 0.2324, -0.02082, 0.3434, 0.0519, 0.1214, 0.0519, 0.01042, 0.06234, 0.02635, 0.06234, 0.1055, 0.3216, 0.644, 0.3216, 0.5491, 0.3267, 0.557, 0.3267, 0.6361, 0.09426, 0.5101, 0.09426, 0.4001, 0.1048, 0.4159, 0.1048, 0.4943, 0.4504, 0.1022, 0.4504, 0.008242, 0.4556, 0.01602, 0.4556, 0.09442, 0.1246, 0.01042, 0.1246, 0.1214, 0.1142, 0.1055, 0.1142, 0.02635, 0.3837, 0.5491, 0.3837, 0.644, 0.3785, 0.6361, 0.3785, 0.557, 0.1101, 0.4871, 0.1101, 0.597, 0.0996, 0.5812, 0.0996, 0.5028, 0.4529, 0.09925, 0.4529, 0.1932, 0.4478, 0.1854, 0.4478, 0.107, 0.1246, 0.2324, 0.1246, 0.1214, 0.1351, 0.1373, 0.1351, 0.2164, 0.4049, 0.2, 0.4049, 0.1052, 0.41, 0.1131, 0.41, 0.1922, 0.1676, 0.4001, 0.1676, 0.2901, 0.1782, 0.3059, 0.1782, 0.3843, 0.1569, -0.02382, 0.1569, -0.1178, 0.1621, -0.11, 0.1621, -0.03159, 0.1973, 0.1214, 0.1973, 0.2324, 0.1869, 0.2164, 0.1869, 0.1373, 0.467, 0.1052, 0.467, 0.2, 0.4618, 0.1922, 0.4618, 0.1131, 0.1808, 0.3811, 0.1808, 0.4911, 0.1703, 0.4753, 0.1703, 0.3969, 0.1621, -0.03081, 0.1621, 0.06314, 0.1569, 0.05537, 0.1569, -0.02304, 0.1101, 0.2671, 0.1101, 0.3771, 0.0996, 0.3613, 0.0996, 0.2829, 0.27, 0.01042, 0.27, 0.1214, 0.2596, 0.1055, 0.2596, 0.02635, 0.09426, 0.2901, 0.09426, 0.1801, 0.1048, 0.1959, 0.1048, 0.2743, 0.1973, 0.1214, 0.1973, 0.01042, 0.2078, 0.02635, 0.2078, 0.1055, 0.7353, 0.9284, 0.7353, 1.007, 0.6919, 1.007, 0.6919, 0.9284, 0.6624, 0.406, 0.6624, 0.3269, 0.7058, 0.3269, 0.7058, 0.406, 0.5911, 0.9761, 0.5911, 1.055, 0.5477, 1.055, 0.5477, 0.9761, 0.688, 0.6126, 0.688, 0.5335, 0.7315, 0.5335, 0.7315, 0.6126, 0.4478, 0.2794, 0.4478, 0.201, 0.4529, 0.1932, 0.4529, 0.2872, 0.6562, 0.09738, 0.6562, 0.01826, 0.6624, 0.01042, 0.6624, 0.1052, 0.2646, 0.557, 0.2646, 0.6361, 0.2594, 0.644, 0.2594, 0.5491, 0.6576, 0.557, 0.6576, 0.6361, 0.6514, 0.644, 0.6514, 0.5491, 0.4556, 0.11, 0.4556, 0.1884, 0.4504, 0.1962, 0.4504, 0.1022, 0.6562, 0.3504, 0.6562, 0.2713, 0.6624, 0.2635, 0.6624, 0.3583, 0.3164, 0.6361, 0.3164, 0.557, 0.3216, 0.5491, 0.3216, 0.644, 0.6819, 0.5413, 0.6819, 0.4622, 0.688, 0.4543, 0.688, 0.5491, 0.6514, 0.5491, 0.6514, 0.4543, 0.6576, 0.4622, 0.6576, 0.5413, 0.6576, 0.5413, 0.6576, 0.4622, 0.6819, 0.4622, 0.6819, 0.5413, 0.6258, 0.3583, 0.6258, 0.2635, 0.6319, 0.2713, 0.6319, 0.3504, 0.6319, 0.3504, 0.6319, 0.2713, 0.6562, 0.2713, 0.6562, 0.3504, 0.688, 0.5491, 0.688, 0.644, 0.6819, 0.6361, 0.6819, 0.557, 0.6819, 0.557, 0.6819, 0.6361, 0.6576, 0.6361, 0.6576, 0.557, 0.6258, 0.1052, 0.6258, 0.01042, 0.6319, 0.01826, 0.6319, 0.09738, 0.6319, 0.09738, 0.6319, 0.01826, 0.6562, 0.01826, 0.6562, 0.09738, 0.3877, 0.08743, 0.3877, 0.009023, 0.3929, 0.001248, 0.3929, 0.0952, 0.4584, 0.8133, 0.4584, 0.7349, 0.4636, 0.7271, 0.4636, 0.8211, 0.3888, 0.4622, 0.3888, 0.5413, 0.3837, 0.5491, 0.3837, 0.4543, -0.08839, 0.5732, -0.08839, 0.6523, -0.09353, 0.6601, -0.09353, 0.5653, 0.3929, -0.07794, 0.3929, 0.000468, 0.3877, 0.008243, 0.3877, -0.08571, 0.4663, 0.6439, 0.4663, 0.7223, 0.4611, 0.73, 0.4611, 0.6361, 0.4407, 0.5413, 0.4407, 0.4622, 0.4458, 0.4543, 0.4458, 0.5491, -0.03655, 0.6523, -0.03655, 0.5732, -0.03141, 0.5653, -0.03141, 0.6601, 0.0519, 0.6601, 0.0519, 0.5653, 0.05704, 0.5732, 0.05704, 0.6523, 0.7522, 0.08953, 0.7522, 0.1686, 0.729, 0.1686, 0.729, 0.08953, 0.4611, 0.5101, 0.4611, 0.4161, 0.4663, 0.4239, 0.4663, 0.5023, -0.02397, 1.071, -0.02397, 0.9923, -0.0007809, 0.9923, -0.0007809, 1.071, 0.114, 0.5653, 0.114, 0.6601, 0.1089, 0.6523, 0.1089, 0.5732, 0.7522, 0.1686, 0.7522, 0.2478, 0.729, 0.2478, 0.729, 0.1686, 0.4663, 0.5031, 0.4663, 0.597, 0.4611, 0.5893, 0.4611, 0.5109, -0.07034, 0.9923, -0.07034, 1.071, -0.09353, 1.071, -0.09353, 0.9923, 0.6258, 0.3269, 0.6258, 0.406, 0.5809, 0.406, 0.5809, 0.3269, 0.5559, 0.897, 0.5559, 0.8179, 0.6007, 0.8179, 0.6007, 0.897, 0.3766, 0.8179, 0.3766, 0.897, 0.3318, 0.897, 0.3318, 0.8179, 0.2421, 0.897, 0.2421, 0.8179, 0.287, 0.8179, 0.287, 0.897, -0.09353, 0.834, -0.09353, 0.7549, -0.04169, 0.7549, -0.04169, 0.834, 0.4565, 0.8179, 0.4565, 0.7388, 0.5083, 0.7388, 0.5083, 0.8179, 0.02623, 0.6912, 0.02623, 0.6128, 0.03676, 0.597, 0.03676, 0.707, -0.04982, 0.6953, -0.04982, 0.6169, -0.03928, 0.6011, -0.03928, 0.7111, -0.04714, 0.5812, -0.04714, 0.5028, -0.03661, 0.4871, -0.03661, 0.597, -0.01038, -0.08463, -0.01038, -0.005517, -0.02082, 0.01042, -0.02082, -0.1006, -0.01038, -0.1956, -0.01038, -0.1165, -0.02082, -0.1006, -0.02082, -0.2115, 0.06234, -0.1956, 0.06234, -0.1165, 0.0519, -0.1006, 0.0519, -0.2115, 0.03142, 0.5259, 0.03142, 0.6043, 0.02088, 0.6201, 0.02088, 0.5101, -0.04196, 0.5259, -0.04196, 0.6043, -0.05249, 0.6201, -0.05249, 0.5101, -0.04196, 0.4159, -0.04196, 0.4943, -0.05249, 0.5101, -0.05249, 0.4001, 0.04146, -0.005517, 0.04146, -0.08463, 0.0519, -0.1006, 0.0519, 0.01042, 0.04146, -0.1165, 0.04146, -0.1956, 0.0519, -0.2115, 0.0519, -0.1006, 0.1142, -0.1165, 0.1142, -0.1956, 0.1246, -0.2115, 0.1246, -0.1006, -0.09353, 0.1214, -0.09353, 0.01042, -0.08309, 0.02635, -0.08309, 0.1055, 0.4049, 0.3896, 0.4049, 0.2948, 0.41, 0.3027, 0.41, 0.3818, 0.09426, 0.73, 0.09426, 0.6201, 0.1048, 0.6359, 0.1048, 0.7143, 0.2823, -0.02382, 0.2823, -0.1178, 0.2875, -0.11, 0.2875, -0.03159, -0.02082, 0.01042, -0.02082, 0.1214, -0.03126, 0.1055, -0.03126, 0.02635, 0.467, 0.2948, 0.467, 0.3896, 0.4618, 0.3818, 0.4618, 0.3027, 0.1101, 0.707, 0.1101, 0.817, 0.0996, 0.8012, 0.0996, 0.7228, 0.2848, -0.02677, 0.2848, 0.06719, 0.2796, 0.05941, 0.2796, -0.01899, -0.09353, -0.1006, -0.09353, -0.2115, -0.08309, -0.1956, -0.08309, -0.1165, 0.3428, 0.3896, 0.3428, 0.2948, 0.3479, 0.3027, 0.3479, 0.3818, -0.05249, 0.73, -0.05249, 0.6201, -0.04196, 0.6359, -0.04196, 0.7143, 0.2823, 0.07014, 0.2823, -0.02382, 0.2875, -0.01604, 0.2875, 0.06236, -0.02082, -0.2115, -0.02082, -0.1006, -0.03126, -0.1165, -0.03126, -0.1956, 0.4049, 0.2948, 0.4049, 0.3896, 0.3997, 0.3818, 0.3997, 0.3027, -0.03928, 0.7111, -0.03928, 0.8211, -0.04982, 0.8053, -0.04982, 0.7269, 0.2875, 0.06314, 0.2875, 0.1571, 0.2823, 0.1493, 0.2823, 0.07092, 0.03676, 0.707, 0.03676, 0.817, 0.02623, 0.8012, 0.02623, 0.7228, -0.02082, -0.1006, -0.02082, 0.01042, -0.03126, -0.005517, -0.03126, -0.08463, 0.02088, 0.73, 0.02088, 0.6201, 0.03142, 0.6359, 0.03142, 0.7143, -0.09353, 0.01042, -0.09353, -0.1006, -0.08309, -0.08463, -0.08309, -0.005517, 0.5111, 0.9761, 0.5111, 1.055, 0.4676, 1.055, 0.4676, 0.9761, 0.5477, 0.9761, 0.5477, 0.897, 0.5911, 0.897, 0.5911, 0.9761, 0.2339, 0.9918, 0.2339, 1.071, 0.1905, 1.071, 0.1905, 0.9918, 0.7315, 0.644, 0.7315, 0.7231, 0.688, 0.7231, 0.688, 0.644, 0.5647, 0.3398, 0.5647, 0.2614, 0.5699, 0.2536, 0.5699, 0.3476, 0.1639, 0.8419, 0.1639, 0.921, 0.1577, 0.9289, 0.1577, 0.834, 0.4509, 0.4622, 0.4509, 0.5413, 0.4458, 0.5491, 0.4458, 0.4543, 0.2035, 0.9048, 0.2035, 0.984, 0.1973, 0.9918, 0.1973, 0.897, 0.3929, -0.1719, 0.3929, -0.09349, 0.3877, -0.08571, 0.3877, -0.1797, 0.1516, 0.921, 0.1516, 0.8419, 0.1577, 0.834, 0.1577, 0.9289, 0.5028, 0.5413, 0.5028, 0.4622, 0.5079, 0.4543, 0.5079, 0.5491, 0.6721, 0.9205, 0.6721, 0.8414, 0.6782, 0.8336, 0.6782, 0.9284, 0.6416, 0.9284, 0.6416, 0.8336, 0.6478, 0.8414, 0.6478, 0.9205, 0.6478, 0.9205, 0.6478, 0.8414, 0.6721, 0.8414, 0.6721, 0.9205, 0.1211, 0.9289, 0.1211, 0.834, 0.1273, 0.8419, 0.1273, 0.921, 0.1273, 0.921, 0.1273, 0.8419, 0.1516, 0.8419, 0.1516, 0.921, 0.2339, 0.897, 0.2339, 0.9918, 0.2278, 0.984, 0.2278, 0.9048, 0.2278, 0.9048, 0.2278, 0.984, 0.2035, 0.984, 0.2035, 0.9048, 0.1943, 0.834, 0.1943, 0.9289, 0.1882, 0.921, 0.1882, 0.8419, 0.1882, 0.8419, 0.1882, 0.921, 0.1639, 0.921, 0.1639, 0.8419, 0.4504, 0.3693, 0.4504, 0.2909, 0.4556, 0.2831, 0.4556, 0.3771, 0.4478, 0.09147, 0.4478, 0.01307, 0.4529, 0.005292, 0.4529, 0.09925, 0.2025, 0.557, 0.2025, 0.6361, 0.1973, 0.644, 0.1973, 0.5491, 0.3888, 0.557, 0.3888, 0.6361, 0.3837, 0.644, 0.3837, 0.5491, 0.4556, 0.2039, 0.4556, 0.2823, 0.4504, 0.2901, 0.4504, 0.1962, 0.4556, -0.07794, 0.4556, 0.000468, 0.4504, 0.008243, 0.4504, -0.08571, 0.2543, 0.6361, 0.2543, 0.557, 0.2594, 0.5491, 0.2594, 0.644, 0.4407, 0.6361, 0.4407, 0.557, 0.4458, 0.5491, 0.4458, 0.644, 0.4155, -0.1167, 0.4155, -0.2115, 0.4206, -0.2037, 0.4206, -0.1246, 0.02241, 0.9923, 0.02241, 1.071, -0.0007809, 1.071, -0.0007809, 0.9923, -0.05249, -0.03985, -0.05249, -0.1338, -0.0473, -0.126, -0.0473, -0.04762, 0.7058, 0.1686, 0.7058, 0.08953, 0.729, 0.08953, 0.729, 0.1686, 0.4776, -0.2115, 0.4776, -0.1167, 0.4724, -0.1246, 0.4724, -0.2037, 0.729, 0.2478, 0.729, 0.3269, 0.7058, 0.3269, 0.7058, 0.2478, -0.0473, -0.04684, -0.0473, 0.04711, -0.05249, 0.03934, -0.05249, -0.03907, 0.1887, 0.6601, 0.1887, 0.7392, 0.1655, 0.7392, 0.1655, 0.6601, 0.1655, 0.7549, 0.1655, 0.834, 0.1207, 0.834, 0.1207, 0.7549, 0.003125, 0.9132, 0.003125, 0.834, 0.04794, 0.834, 0.04794, 0.9132, 0.6148, 0.4543, 0.6148, 0.5335, 0.57, 0.5335, 0.57, 0.4543, 0.5809, 0.3269, 0.5809, 0.2478, 0.6258, 0.2478, 0.6258, 0.3269, 0.4047, 0.8179, 0.4047, 0.7388, 0.4565, 0.7388, 0.4565, 0.8179, 0.5291, 0.1686, 0.5291, 0.08953, 0.5809, 0.08953, 0.5809, 0.1686, 0.3931, 0.8012, 0.3931, 0.7228, 0.4036, 0.707, 0.4036, 0.817, -0.04982, 0.2553, -0.04982, 0.1769, -0.03928, 0.1611, -0.03928, 0.2711, 0.0996, 0.6912, 0.0996, 0.6128, 0.1101, 0.597, 0.1101, 0.707, -0.08309, 0.4703, -0.08309, 0.5494, -0.09353, 0.5653, -0.09353, 0.4543, 0.2805, -0.1956, 0.2805, -0.1165, 0.27, -0.1006, 0.27, -0.2115, -0.01038, 0.02635, -0.01038, 0.1055, -0.02082, 0.1214, -0.02082, 0.01042, 0.3983, 0.6359, 0.3983, 0.7143, 0.3877, 0.73, 0.3877, 0.6201, -0.04196, 0.08593, -0.04196, 0.1643, -0.05249, 0.1801, -0.05249, 0.07014, 0.1048, 0.5259, 0.1048, 0.6043, 0.09426, 0.6201, 0.09426, 0.5101, -0.03126, 0.5494, -0.03126, 0.4703, -0.02082, 0.4543, -0.02082, 0.5653, 0.3323, -0.1165, 0.3323, -0.1956, 0.3428, -0.2115, 0.3428, -0.1006, 0.04146, 0.1055, 0.04146, 0.02635, 0.0519, 0.01042, 0.0519, 0.1214, -0.02082, 0.2324, -0.02082, 0.1214, -0.01038, 0.1373, -0.01038, 0.2164, -0.09353, 0.7549, -0.09353, 0.6601, -0.08839, 0.668, -0.08839, 0.7471, 0.1676, 0.6201, 0.1676, 0.5101, 0.1782, 0.5259, 0.1782, 0.6043, 0.5238, 0.73, 0.5238, 0.6361, 0.529, 0.6439, 0.529, 0.7223, 0.0519, 0.1214, 0.0519, 0.2324, 0.04146, 0.2164, 0.04146, 0.1373, -0.03141, 0.6601, -0.03141, 0.7549, -0.03655, 0.7471, -0.03655, 0.668, 0.1835, 0.597, 0.1835, 0.707, 0.173, 0.6912, 0.173, 0.6128, 0.5263, 0.7271, 0.5263, 0.8211, 0.5211, 0.8133, 0.5211, 0.7349, -0.02082, 0.3434, -0.02082, 0.2324, -0.01038, 0.2483, -0.01038, 0.3274, 0.467, 0.3896, 0.467, 0.2948, 0.4721, 0.3027, 0.4721, 0.3818, 0.241, 0.6201, 0.241, 0.5101, 0.2515, 0.5259, 0.2515, 0.6043, 0.2823, -0.1178, 0.2823, -0.2117, 0.2875, -0.204, 0.2875, -0.1255, 0.0519, 0.2324, 0.0519, 0.3434, 0.04146, 0.3274, 0.04146, 0.2483, 0.5291, 0.2948, 0.5291, 0.3896, 0.524, 0.3818, 0.524, 0.3027, 0.2542, 0.6011, 0.2542, 0.7111, 0.2437, 0.6953, 0.2437, 0.6169, 0.2875, -0.1248, 0.2875, -0.03081, 0.2823, -0.03859, 0.2823, -0.117, 0.2569, 0.2671, 0.2569, 0.3771, 0.2463, 0.3613, 0.2463, 0.2829, 0.27, 0.2324, 0.27, 0.3434, 0.2596, 0.3274, 0.2596, 0.2483, 0.241, 0.2901, 0.241, 0.1801, 0.2515, 0.1959, 0.2515, 0.2743, 0.1973, 0.3434, 0.1973, 0.2324, 0.2078, 0.2483, 0.2078, 0.3274, 0.03815, 0.9132, 0.03815, 0.9923, -0.005282, 0.9923, -0.005282, 0.9132, 0.6624, 0.2478, 0.6624, 0.1686, 0.7058, 0.1686, 0.7058, 0.2478, 0.09137, 0.9289, 0.09137, 1.008, 0.04794, 1.008, 0.04794, 0.9289, 0.7315, 0.4543, 0.7315, 0.5335, 0.688, 0.5335, 0.688, 0.4543, 0.2258, 0.774, 0.2258, 0.6956, 0.231, 0.6879, 0.231, 0.7818, 0.621, 0.557, 0.621, 0.6361, 0.6148, 0.644, 0.6148, 0.5491, 0.2025, 0.6518, 0.2025, 0.7309, 0.1973, 0.7388, 0.1973, 0.644, 0.5172, 0.9048, 0.5172, 0.984, 0.5111, 0.9918, 0.5111, 0.897, 0.5183, 0.2039, 0.5183, 0.2823, 0.5131, 0.2901, 0.5131, 0.1962, 0.6598, -0.1246, 0.6598, -0.2037, 0.6659, -0.2115, 0.6659, -0.1167, 0.2543, 0.7309, 0.2543, 0.6518, 0.2594, 0.644, 0.2594, 0.7388, 0.3499, 0.9048, 0.3499, 0.984, 0.3437, 0.9918, 0.3437, 0.897, 0.3803, 0.897, 0.3803, 0.9918, 0.3742, 0.984, 0.3742, 0.9048, 0.3742, 0.9048, 0.3742, 0.984, 0.3499, 0.984, 0.3499, 0.9048, 0.6293, -0.1167, 0.6293, -0.2115, 0.6355, -0.2037, 0.6355, -0.1246, 0.6355, -0.1246, 0.6355, -0.2037, 0.6598, -0.2037, 0.6598, -0.1246, 0.5477, 0.897, 0.5477, 0.9918, 0.5415, 0.984, 0.5415, 0.9048, 0.5415, 0.9048, 0.5415, 0.984, 0.5172, 0.984, 0.5172, 0.9048, 0.6514, 0.5491, 0.6514, 0.644, 0.6453, 0.6361, 0.6453, 0.557, 0.6453, 0.557, 0.6453, 0.6361, 0.621, 0.6361, 0.621, 0.557, -0.05249, -0.05462, -0.05249, -0.133, -0.0473, -0.1408, -0.0473, -0.04684, 0.09158, -0.03454, 0.09158, -0.1129, 0.09677, -0.1207, 0.09677, -0.02677, 0.4827, -0.2037, 0.4827, -0.1246, 0.4776, -0.1167, 0.4776, -0.2115, 0.4721, 0.01826, 0.4721, 0.09738, 0.467, 0.1052, 0.467, 0.01042, -0.0473, -0.22, -0.0473, -0.1416, -0.05249, -0.1338, -0.05249, -0.2278, 0.09944, -0.204, 0.09944, -0.1255, 0.09426, -0.1178, 0.09426, -0.2117, 0.5346, -0.1246, 0.5346, -0.2037, 0.5397, -0.2115, 0.5397, -0.1167, 0.524, 0.09738, 0.524, 0.01826, 0.5291, 0.01042, 0.5291, 0.1052, 0.1034, 0.7549, 0.1034, 0.6601, 0.1086, 0.668, 0.1086, 0.7471, -0.04716, 0.9923, -0.04716, 1.071, -0.07034, 1.071, -0.07034, 0.9923, 0.5238, 0.4322, 0.5238, 0.3382, 0.529, 0.346, 0.529, 0.4244, 0.7058, 0.08953, 0.7058, 0.01042, 0.729, 0.01042, 0.729, 0.08953, 0.1655, 0.6601, 0.1655, 0.7549, 0.1604, 0.7471, 0.1604, 0.668, 0.7326, -0.2115, 0.7326, -0.1324, 0.7094, -0.1324, 0.7094, -0.2115, 0.529, 0.4252, 0.529, 0.5191, 0.5238, 0.5113, 0.5238, 0.4329, 0.1887, 0.7392, 0.1887, 0.8184, 0.1655, 0.8184, 0.1655, 0.7392, 0.301, 0.8179, 0.301, 0.7388, 0.3528, 0.7388, 0.3528, 0.8179, 0.5845, -0.05331, 0.5845, -0.1324, 0.6293, -0.1324, 0.6293, -0.05331, 0.5845, -0.1324, 0.5845, -0.05331, 0.5397, -0.05331, 0.5397, -0.1324, 0.5291, 0.406, 0.5291, 0.3269, 0.5809, 0.3269, 0.5809, 0.406, 0.287, 0.897, 0.287, 0.8179, 0.3318, 0.8179, 0.3318, 0.897, 0.1207, 0.7549, 0.1207, 0.834, 0.07584, 0.834, 0.07584, 0.7549, 0.3931, 0.6912, 0.3931, 0.6128, 0.4036, 0.597, 0.4036, 0.707, 0.02356, 0.2553, 0.02356, 0.1769, 0.03409, 0.1611, 0.03409, 0.2711, 0.02623, 0.1413, 0.02623, 0.0629, 0.03676, 0.04711, 0.03676, 0.1571, -0.01038, 0.4703, -0.01038, 0.5494, -0.02082, 0.5653, -0.02082, 0.4543, 0.2805, -0.08463, 0.2805, -0.005517, 0.27, 0.01042, 0.27, -0.1006, 0.3532, -0.08463, 0.3532, -0.005517, 0.3428, 0.01042, 0.3428, -0.1006, 0.3983, 0.5259, 0.3983, 0.6043, 0.3877, 0.6201, 0.3877, 0.5101, 0.03142, 0.08593, 0.03142, 0.1643, 0.02088, 0.1801, 0.02088, 0.07014, 0.03142, -0.02406, 0.03142, 0.05435, 0.02088, 0.07014, 0.02088, -0.03985, 0.04146, 0.5494, 0.04146, 0.4703, 0.0519, 0.4543, 0.0519, 0.5653, 0.3323, -0.005517, 0.3323, -0.08463, 0.3428, -0.1006, 0.3428, 0.01042, 0.405, -0.005517, 0.405, -0.08463, 0.4155, -0.1006, 0.4155, 0.01042, 0.1246, -0.1006, 0.1246, -0.2115, 0.1351, -0.1956, 0.1351, -0.1165, 0.4049, 0.2948, 0.4049, 0.2, 0.41, 0.2079, 0.41, 0.287, -0.05249, 0.4001, -0.05249, 0.2901, -0.04196, 0.3059, -0.04196, 0.3843, 0.2196, -0.02382, 0.2196, -0.1178, 0.2248, -0.11, 0.2248, -0.03159, 0.1973, -0.2115, 0.1973, -0.1006, 0.1869, -0.1165, 0.1869, -0.1956, 0.467, 0.2, 0.467, 0.2948, 0.4618, 0.287, 0.4618, 0.2079, -0.03661, 0.3771, -0.03661, 0.4871, -0.04714, 0.4713, -0.04714, 0.3929, 0.2221, -0.02677, 0.2221, 0.06719, 0.2169, 0.05941, 0.2169, -0.01899, 0.1973, -0.1006, 0.1973, -0.2115, 0.2078, -0.1956, 0.2078, -0.1165, 0.4458, 0.644, 0.4458, 0.5491, 0.4509, 0.557, 0.4509, 0.6361, -0.05249, 0.2901, -0.05249, 0.1801, -0.04196, 0.1959, -0.04196, 0.2743, 0.4504, -0.08571, 0.4504, -0.1797, 0.4556, -0.1719, 0.4556, -0.09349, 0.27, -0.2115, 0.27, -0.1006, 0.2596, -0.1165, 0.2596, -0.1956, 0.5079, 0.5491, 0.5079, 0.644, 0.5028, 0.6361, 0.5028, 0.557, -0.03928, 0.2711, -0.03928, 0.3811, -0.04982, 0.3653, -0.04982, 0.2869, 0.4556, -0.09271, 0.4556, 0.001248, 0.4504, -0.006526, 0.4504, -0.08493, 0.3303, 0.707, 0.3303, 0.817, 0.3197, 0.8012, 0.3197, 0.7228, -0.02082, 0.3434, -0.02082, 0.4543, -0.03126, 0.4384, -0.03126, 0.3593, 0.3144, 0.73, 0.3144, 0.6201, 0.3249, 0.6359, 0.3249, 0.7143, -0.09353, 0.4543, -0.09353, 0.3434, -0.08309, 0.3593, -0.08309, 0.4384, -0.005282, 0.9132, -0.005282, 0.9923, -0.04871, 0.9923, -0.04871, 0.9132, 0.2705, 1.071, 0.2705, 0.9918, 0.314, 0.9918, 0.314, 1.071, 0.1348, 0.9289, 0.1348, 1.008, 0.09137, 1.008, 0.09137, 0.9289, 0.7216, 0.8336, 0.7216, 0.9127, 0.6782, 0.9127, 0.6782, 0.8336, 0.2712, 0.4017, 0.2712, 0.3233, 0.2764, 0.3155, 0.2764, 0.4095, 0.6355, -0.1089, 0.6355, -0.02978, 0.6293, -0.02193, 0.6293, -0.1167, 0.41, 0.01826, 0.41, 0.09738, 0.4049, 0.1052, 0.4049, 0.01042, 0.6319, 0.3661, 0.6319, 0.4452, 0.6258, 0.4531, 0.6258, 0.3583, 0.09944, -0.11, 0.09944, -0.03159, 0.09426, -0.02382, 0.09426, -0.1178, 0.301, 0.984, 0.301, 0.9048, 0.3071, 0.897, 0.3071, 0.9918, 0.4618, 0.09738, 0.4618, 0.01826, 0.467, 0.01042, 0.467, 0.1052, 0.6319, 0.1765, 0.6319, 0.2556, 0.6258, 0.2635, 0.6258, 0.1686, 0.6624, 0.1686, 0.6624, 0.2635, 0.6562, 0.2556, 0.6562, 0.1765, 0.6562, 0.1765, 0.6562, 0.2556, 0.6319, 0.2556, 0.6319, 0.1765, 0.2705, 0.9918, 0.2705, 0.897, 0.2767, 0.9048, 0.2767, 0.984, 0.2767, 0.984, 0.2767, 0.9048, 0.301, 0.9048, 0.301, 0.984, 0.6624, 0.3583, 0.6624, 0.4531, 0.6562, 0.4452, 0.6562, 0.3661, 0.6562, 0.3661, 0.6562, 0.4452, 0.6319, 0.4452, 0.6319, 0.3661, 0.6659, -0.1167, 0.6659, -0.02193, 0.6598, -0.02978, 0.6598, -0.1089, 0.6598, -0.1089, 0.6598, -0.02978, 0.6355, -0.02978, 0.6355, -0.1089, 0.01019, 0.03934, 0.01019, -0.03907, 0.01538, -0.04684, 0.01538, 0.04711, 0.4584, 0.4994, 0.4584, 0.4209, 0.4636, 0.4132, 0.4636, 0.5071, 0.4206, -0.1089, 0.4206, -0.02978, 0.4155, -0.02193, 0.4155, -0.1167, 0.1192, 0.5732, 0.1192, 0.6523, 0.114, 0.6601, 0.114, 0.5653, 0.01538, -0.126, 0.01538, -0.04762, 0.01019, -0.03985, 0.01019, -0.1338, 0.4663, 0.3299, 0.4663, 0.4083, 0.4611, 0.4161, 0.4611, 0.3222, 0.4724, -0.02978, 0.4724, -0.1089, 0.4776, -0.1167, 0.4776, -0.02193, 0.171, 0.6523, 0.171, 0.5732, 0.1761, 0.5653, 0.1761, 0.6601, -0.02082, 0.6601, -0.02082, 0.5653, -0.01568, 0.5732, -0.01568, 0.6523, 0.5343, 0.9918, 0.5343, 1.071, 0.5111, 1.071, 0.5111, 0.9918, 0.4611, 0.6201, 0.4611, 0.5261, 0.4663, 0.5339, 0.4663, 0.6123, 0.729, 0.08953, 0.729, 0.01042, 0.7522, 0.01042, 0.7522, 0.08953, 0.0413, 0.5653, 0.0413, 0.6601, 0.03616, 0.6523, 0.03616, 0.5732, 0.729, 0.3269, 0.729, 0.406, 0.7058, 0.406, 0.7058, 0.3269, 0.4663, 0.6131, 0.4663, 0.707, 0.4611, 0.6992, 0.4611, 0.6208, 0.7448, 0.8336, 0.7448, 0.9127, 0.7216, 0.9127, 0.7216, 0.8336, 0.5291, 0.3269, 0.5291, 0.2478, 0.5809, 0.2478, 0.5809, 0.3269, -0.04169, 0.9132, -0.04169, 0.834, 0.003125, 0.834, 0.003125, 0.9132, 0.6258, 0.08953, 0.6258, 0.1686, 0.5809, 0.1686, 0.5809, 0.08953, 0.1973, 0.8179, 0.1973, 0.7388, 0.2492, 0.7388, 0.2492, 0.8179, 0.6293, -0.2115, 0.6293, -0.1324, 0.5845, -0.1324, 0.5845, -0.2115, 0.6148, 0.5335, 0.6148, 0.6126, 0.57, 0.6126, 0.57, 0.5335, 0.173, 0.2513, 0.173, 0.1729, 0.1835, 0.1571, 0.1835, 0.2671, 0.317, 0.4753, 0.317, 0.3969, 0.3276, 0.3811, 0.3276, 0.4911, 0.3931, 0.5812, 0.3931, 0.5028, 0.4036, 0.4871, 0.4036, 0.597, 0.2805, 0.1373, 0.2805, 0.2164, 0.27, 0.2324, 0.27, 0.1214, 0.1351, 0.3593, 0.1351, 0.4384, 0.1246, 0.4543, 0.1246, 0.3434, 0.06234, 0.4703, 0.06234, 0.5494, 0.0519, 0.5653, 0.0519, 0.4543, 0.1782, 0.08593, 0.1782, 0.1643, 0.1676, 0.1801, 0.1676, 0.07014, 0.3249, 0.3059, 0.3249, 0.3843, 0.3144, 0.4001, 0.3144, 0.2901, 0.3983, 0.4159, 0.3983, 0.4943, 0.3877, 0.5101, 0.3877, 0.4001, 0.3323, 0.2164, 0.3323, 0.1373, 0.3428, 0.1214, 0.3428, 0.2324, 0.1869, 0.4384, 0.1869, 0.3593, 0.1973, 0.3434, 0.1973, 0.4543, 0.1142, 0.5494, 0.1142, 0.4703, 0.1246, 0.4543, 0.1246, 0.5653, 0.1246, 0.01042, 0.1246, -0.1006, 0.1351, -0.08463, 0.1351, -0.005516, 0.3428, 0.2948, 0.3428, 0.2, 0.3479, 0.2079, 0.3479, 0.287, 0.02088, 0.4001, 0.02088, 0.2901, 0.03142, 0.3059, 0.03142, 0.3843, 0.2196, 0.07014, 0.2196, -0.02382, 0.2248, -0.01604, 0.2248, 0.06236, 0.1973, -0.1006, 0.1973, 0.01042, 0.1869, -0.005516, 0.1869, -0.08463, 0.4049, 0.2, 0.4049, 0.2948, 0.3997, 0.287, 0.3997, 0.2079, 0.03676, 0.3771, 0.03676, 0.4871, 0.02623, 0.4713, 0.02623, 0.3929, 0.2221, 0.06719, 0.2221, 0.1611, 0.2169, 0.1534, 0.2169, 0.07496, 0.1973, 0.01042, 0.1973, -0.1006, 0.2078, -0.08463, 0.2078, -0.005516, 0.3216, 0.5491, 0.3216, 0.4543, 0.3267, 0.4622, 0.3267, 0.5413, 0.02088, 0.2901, 0.02088, 0.1801, 0.03142, 0.1959, 0.03142, 0.2743, 0.3877, 0.1022, 0.3877, 0.008242, 0.3929, 0.01602, 0.3929, 0.09442, 0.27, -0.1006, 0.27, 0.01042, 0.2596, -0.005516, 0.2596, -0.08463, 0.3837, 0.4543, 0.3837, 0.5491, 0.3785, 0.5413, 0.3785, 0.4622, 0.03409, 0.2711, 0.03409, 0.3811, 0.02356, 0.3653, 0.02356, 0.2869, 0.3929, 0.0952, 0.3929, 0.1892, 0.3877, 0.1814, 0.3877, 0.103, 0.3303, 0.4871, 0.3303, 0.597, 0.3197, 0.5812, 0.3197, 0.5028, 0.1246, 0.3434, 0.1246, 0.4543, 0.1142, 0.4384, 0.1142, 0.3593, 0.3144, 0.5101, 0.3144, 0.4001, 0.3249, 0.4159, 0.3249, 0.4943, 0.0519, 0.4543, 0.0519, 0.3434, 0.06234, 0.3593, 0.06234, 0.4384, 0.7058, 0.01042, 0.7058, 0.08953, 0.6624, 0.08953, 0.6624, 0.01042, 0.6624, 0.3269, 0.6624, 0.2478, 0.7058, 0.2478, 0.7058, 0.3269, 0.1782, 0.9289, 0.1782, 1.008, 0.1348, 1.008, 0.1348, 0.9289, 0.314, 1.071, 0.314, 0.9918, 0.3574, 0.9918, 0.3574, 1.071, 0.3339, 0.4957, 0.3339, 0.4173, 0.3391, 0.4095, 0.3391, 0.5034, 0.6112, 0.8414, 0.6112, 0.9205, 0.605, 0.9284, 0.605, 0.8336, 0.3479, 0.1131, 0.3479, 0.1922, 0.3428, 0.2, 0.3428, 0.1052, 0.09069, 0.8419, 0.09069, 0.921, 0.08454, 0.9289, 0.08454, 0.834, 0.1621, -0.01604, 0.1621, 0.06236, 0.1569, 0.07014, 0.1569, -0.02382, 0.2644, 0.984, 0.2644, 0.9048, 0.2705, 0.897, 0.2705, 0.9918, 0.3997, 0.1922, 0.3997, 0.1131, 0.4049, 0.1052, 0.4049, 0.2, 0.05409, 0.8419, 0.05409, 0.921, 0.04794, 0.9289, 0.04794, 0.834, 0.08454, 0.834, 0.08454, 0.9289, 0.0784, 0.921, 0.0784, 0.8419, 0.0784, 0.8419, 0.0784, 0.921, 0.05409, 0.921, 0.05409, 0.8419, 0.2339, 0.9918, 0.2339, 0.897, 0.2401, 0.9048, 0.2401, 0.984, 0.2401, 0.984, 0.2401, 0.9048, 0.2644, 0.9048, 0.2644, 0.984, 0.1211, 0.834, 0.1211, 0.9289, 0.115, 0.921, 0.115, 0.8419, 0.115, 0.8419, 0.115, 0.921, 0.09069, 0.921, 0.09069, 0.8419, 0.6416, 0.8336, 0.6416, 0.9284, 0.6355, 0.9205, 0.6355, 0.8414, 0.6355, 0.8414, 0.6355, 0.9205, 0.6112, 0.9205, 0.6112, 0.8414, 0.3877, 0.3693, 0.3877, 0.2909, 0.3929, 0.2831, 0.3929, 0.3771, 0.09158, 0.1534, 0.09158, 0.07496, 0.09677, 0.06719, 0.09677, 0.1611, 0.2025, 0.4622, 0.2025, 0.5413, 0.1973, 0.5491, 0.1973, 0.4543, 0.3479, 0.01826, 0.3479, 0.09738, 0.3428, 0.1052, 0.3428, 0.01042, 0.3929, 0.2039, 0.3929, 0.2823, 0.3877, 0.2901, 0.3877, 0.1962, 0.09944, -0.01604, 0.09944, 0.06236, 0.09426, 0.07014, 0.09426, -0.02382, 0.2543, 0.5413, 0.2543, 0.4622, 0.2594, 0.4543, 0.2594, 0.5491, 0.3997, 0.09738, 0.3997, 0.01826, 0.4049, 0.01042, 0.4049, 0.1052, 0.2594, 0.5491, 0.2594, 0.4543, 0.2646, 0.4622, 0.2646, 0.5413, -0.02397, 0.9923, -0.02397, 1.071, -0.04716, 1.071, -0.04716, 0.9923, 0.3877, 0.1962, 0.3877, 0.1022, 0.3929, 0.11, 0.3929, 0.1884, 0.02241, 1.071, 0.02241, 0.9923, 0.04559, 0.9923, 0.04559, 1.071, 0.3216, 0.4543, 0.3216, 0.5491, 0.3164, 0.5413, 0.3164, 0.4622, 0.4035, 0.9918, 0.4035, 1.071, 0.3803, 1.071, 0.3803, 0.9918, 0.3929, 0.1892, 0.3929, 0.2831, 0.3877, 0.2753, 0.3877, 0.1969, 0.2705, 0.9918, 0.2705, 1.071, 0.2473, 1.071, 0.2473, 0.9918, 0.5291, 0.2478, 0.5291, 0.1686, 0.5809, 0.1686, 0.5809, 0.2478, -0.09353, 0.9132, -0.09353, 0.834, -0.04871, 0.834, -0.04871, 0.9132, 0.5845, -0.2115, 0.5845, -0.1324, 0.5397, -0.1324, 0.5397, -0.2115, 0.2492, 0.8179, 0.2492, 0.7388, 0.301, 0.7388, 0.301, 0.8179, 0.5559, 0.8179, 0.5559, 0.897, 0.5111, 0.897, 0.5111, 0.8179, 0.6148, 0.6126, 0.6148, 0.6917, 0.57, 0.6917, 0.57, 0.6126, -0.04714, 0.1413, -0.04714, 0.0629, -0.03661, 0.04711, -0.03661, 0.1571, 0.317, 0.2553, 0.317, 0.1769, 0.3276, 0.1611, 0.3276, 0.2711, 0.0996, 0.2513, 0.0996, 0.1729, 0.1101, 0.1571, 0.1101, 0.2671, 0.3532, -0.1956, 0.3532, -0.1165, 0.3428, -0.1006, 0.3428, -0.2115, 0.2805, 0.3593, 0.2805, 0.4384, 0.27, 0.4543, 0.27, 0.3434, 0.2805, 0.02635, 0.2805, 0.1055, 0.27, 0.1214, 0.27, 0.01042, -0.04196, -0.02406, -0.04196, 0.05435, -0.05249, 0.07014, -0.05249, -0.03985, 0.3249, 0.08593, 0.3249, 0.1643, 0.3144, 0.1801, 0.3144, 0.07014, 0.1048, 0.08593, 0.1048, 0.1643, 0.09426, 0.1801, 0.09426, 0.07014, 0.405, -0.1165, 0.405, -0.1956, 0.4155, -0.2115, 0.4155, -0.1006, 0.3323, 0.4384, 0.3323, 0.3593, 0.3428, 0.3434, 0.3428, 0.4543, 0.3323, 0.1055, 0.3323, 0.02635, 0.3428, 0.01042, 0.3428, 0.1214, 0.0519, 0.01042, 0.0519, -0.1006, 0.06234, -0.08463, 0.06234, -0.005517, 0.4458, 0.7388, 0.4458, 0.644, 0.4509, 0.6518, 0.4509, 0.7309, 0.02088, 0.5101, 0.02088, 0.4001, 0.03142, 0.4159, 0.03142, 0.4943, 0.5131, -0.08571, 0.5131, -0.1797, 0.5183, -0.1719, 0.5183, -0.09349, 0.1246, -0.1006, 0.1246, 0.01042, 0.1142, -0.005517, 0.1142, -0.08463, 0.5079, 0.644, 0.5079, 0.7388, 0.5028, 0.7309, 0.5028, 0.6518, 0.03676, 0.4871, 0.03676, 0.597, 0.02623, 0.5812, 0.02623, 0.5028, 0.5156, -0.08866, 0.5156, 0.005292, 0.5104, -0.002483, 0.5104, -0.08089, 0.1246, 0.1214, 0.1246, 0.01042, 0.1351, 0.02635, 0.1351, 0.1055, 0.467, 0.2948, 0.467, 0.2, 0.4721, 0.2079, 0.4721, 0.287, 0.09426, 0.4001, 0.09426, 0.2901, 0.1048, 0.3059, 0.1048, 0.3843, 0.2196, -0.1178, 0.2196, -0.2117, 0.2248, -0.204, 0.2248, -0.1255, 0.1973, 0.01042, 0.1973, 0.1214, 0.1869, 0.1055, 0.1869, 0.02635, 0.5291, 0.2, 0.5291, 0.2948, 0.524, 0.287, 0.524, 0.2079, 0.1075, 0.3811, 0.1075, 0.4911, 0.09693, 0.4753, 0.09693, 0.3969, 0.2248, -0.1248, 0.2248, -0.03081, 0.2196, -0.03859, 0.2196, -0.117, 0.3303, 0.597, 0.3303, 0.707, 0.3197, 0.6912, 0.3197, 0.6128, 0.0519, 0.3434, 0.0519, 0.4543, 0.04146, 0.4384, 0.04146, 0.3593, 0.3144, 0.6201, 0.3144, 0.5101, 0.3249, 0.5259, 0.3249, 0.6043, -0.02082, 0.4543, -0.02082, 0.3434, -0.01038, 0.3593, -0.01038, 0.4384, -0.0501, 0.9132, -0.0501, 0.9923, -0.09353, 0.9923, -0.09353, 0.9132, 0.6659, -0.1324, 0.6659, -0.2115, 0.7094, -0.2115, 0.7094, -0.1324, 0.6919, 0.9284, 0.6919, 1.007, 0.6484, 1.007, 0.6484, 0.9284, 0.6782, 0.8179, 0.6782, 0.7388, 0.7216, 0.7388, 0.7216, 0.8179, 0.1872, 0.2917, 0.1872, 0.2133, 0.1924, 0.2055, 0.1924, 0.2995, 0.6478, 0.7466, 0.6478, 0.8257, 0.6416, 0.8336, 0.6416, 0.7388, 0.4827, -0.1089, 0.4827, -0.02978, 0.4776, -0.02193, 0.4776, -0.1167, 0.3865, 0.9048, 0.3865, 0.984, 0.3803, 0.9918, 0.3803, 0.897, 0.01538, -0.22, 0.01538, -0.1416, 0.01019, -0.1338, 0.01019, -0.2278, 0.3376, 0.984, 0.3376, 0.9048, 0.3437, 0.897, 0.3437, 0.9918, 0.5346, -0.02978, 0.5346, -0.1089, 0.5397, -0.1167, 0.5397, -0.02193, 0.621, 0.6518, 0.621, 0.7309, 0.6148, 0.7388, 0.6148, 0.644, 0.6514, 0.644, 0.6514, 0.7388, 0.6453, 0.7309, 0.6453, 0.6518, 0.6453, 0.6518, 0.6453, 0.7309, 0.621, 0.7309, 0.621, 0.6518, 0.3071, 0.9918, 0.3071, 0.897, 0.3133, 0.9048, 0.3133, 0.984, 0.3133, 0.984, 0.3133, 0.9048, 0.3376, 0.9048, 0.3376, 0.984, 0.4169, 0.897, 0.4169, 0.9918, 0.4108, 0.984, 0.4108, 0.9048, 0.4108, 0.9048, 0.4108, 0.984, 0.3865, 0.984, 0.3865, 0.9048, 0.6782, 0.7388, 0.6782, 0.8336, 0.6721, 0.8257, 0.6721, 0.7466, 0.6721, 0.7466, 0.6721, 0.8257, 0.6478, 0.8257, 0.6478, 0.7466, 0.3877, -0.1005, 0.3877, -0.1789, 0.3929, -0.1867, 0.3929, -0.09271, 0.5104, 0.2794, 0.5104, 0.201, 0.5156, 0.1932, 0.5156, 0.2872, 0.5131, 0.4622, 0.5131, 0.5413, 0.5079, 0.5491, 0.5079, 0.4543, 0.2646, 0.6518, 0.2646, 0.7309, 0.2594, 0.7388, 0.2594, 0.644, 0.3929, -0.2658, 0.3929, -0.1874, 0.3877, -0.1797, 0.3877, -0.2736, 0.5183, 0.11, 0.5183, 0.1884, 0.5131, 0.1962, 0.5131, 0.1022, 0.5649, 0.5413, 0.5649, 0.4622, 0.57, 0.4543, 0.57, 0.5491, 0.3164, 0.7309, 0.3164, 0.6518, 0.3216, 0.644, 0.3216, 0.7388, 0.0413, 0.7549, 0.0413, 0.6601, 0.04644, 0.668, 0.04644, 0.7471, 0.4499, 0.9918, 0.4499, 1.071, 0.4267, 1.071, 0.4267, 0.9918, 0.5238, 0.5261, 0.5238, 0.4322, 0.529, 0.4399, 0.529, 0.5183, 0.729, 0.01042, 0.729, -0.0687, 0.7522, -0.0687, 0.7522, 0.01042, 0.1034, 0.6601, 0.1034, 0.7549, 0.09828, 0.7471, 0.09828, 0.668, 0.729, 0.1686, 0.729, 0.2478, 0.7058, 0.2478, 0.7058, 0.1686, 0.529, 0.5191, 0.529, 0.6131, 0.5238, 0.6053, 0.5238, 0.5269, 0.7522, 0.2478, 0.7522, 0.3269, 0.729, 0.3269, 0.729, 0.2478, 0.2291, 0.5834, 0.2291, 0.2764, 0.432, 0.2764, 0.432, 0.5834, 0.432, 0.2764, 0.432, 0.5834, 0.2291, 0.536, 0.2291, 0.3239, 0.432, 0.2764, 0.432, 0.5834, 0.2291, 0.536, 0.2291, 0.3239, 0.432, 0.2764, 0.432, 0.5834, 0.2291, 0.536, 0.2291, 0.3239])
me_cube.materials.append(mat_material_001)
me_cube.use_remesh_preserve_volume = False
me_cube.use_remesh_preserve_attributes = False
me_cube.use_mirror_vertex_groups = False
me_cube.update()

# ---- objects
ob_cube = bpy.data.objects.new('Cube', me_cube)
ob_lamp = bpy.data.objects.new('Lamp', light_lamp)
ob_camera = bpy.data.objects.new('Camera', cam_camera)

# ---- transforms, parenting, visibility, modifiers, constraints
ob_cube.location = (0.0, 0.0, 0.5)
ob_cube.scale = (0.075, 0.075, 0.5)
ob_cube.lock_rotations_4d = False
ob_cube.empty_display_type = 'ARROWS'
ob_cube.lineart.crease_threshold = 0.0
_vg = ob_cube.vertex_groups.new(name='stab')
ob_lamp.location = (5.389, -1.734, 3.495)
ob_lamp.rotation_euler = (0.6503, 0.05522, 1.866)
ob_lamp.lock_rotations_4d = False
ob_lamp.empty_display_type = 'ARROWS'
ob_lamp.color = (0.0, 0.0, 0.0, 0.0)
ob_lamp.lineart.crease_threshold = 0.0
ob_camera.location = (-0.3914, -0.6793, 1.041)
ob_camera.rotation_euler = (1.301, -0.0, -0.1896)
ob_camera.lock_rotations_4d = False
ob_camera.empty_display_type = 'ARROWS'
ob_camera.color = (0.0, 0.0, 0.0, 0.0)
ob_camera.display_type = 'WIRE'
ob_camera.lineart.crease_threshold = 0.0

# ---- collection membership
col_collection_1.objects.link(ob_cube)
col_collection_1.objects.link(ob_lamp)
col_collection_1.objects.link(ob_camera)

# ---- scene / render settings (as saved in the file)
scene.camera = ob_camera
scene.frame_start = 1; scene.frame_end = 250; scene.frame_set(46)
scene.render.engine = 'CYCLES'
scene.render.dither_intensity = 0.0
scene.cycles.use_denoising = False
scene.cycles.samples = 10
scene.cycles.sampling_pattern = 'TABULATED_SOBOL'
scene.cycles.light_sampling_threshold = 0.0
scene.cycles.use_adaptive_sampling = False
scene.cycles.use_light_tree = False
scene.cycles.blur_glossy = 0.0
scene.cycles.pixel_filter_type = 'GAUSSIAN'
scene.cycles.sample_clamp_indirect = 0.0
scene.view_settings.view_transform = 'Standard'
bpy.context.view_layer.update()
